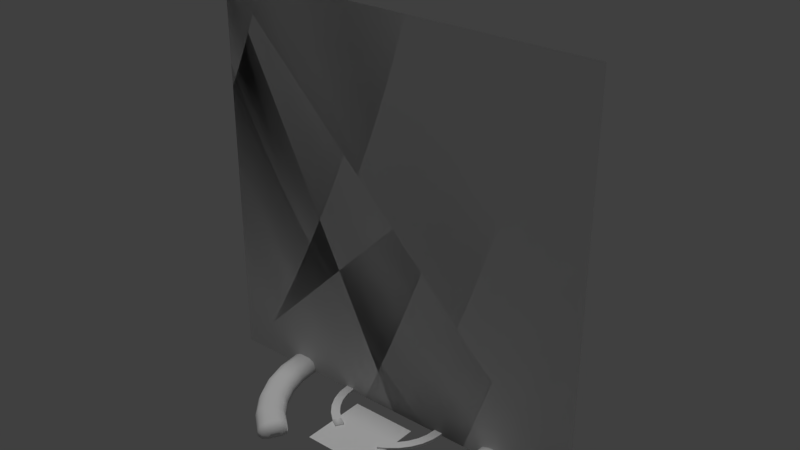 # Source: tt11.blend  (saved by Blender 2.79.0; exported with 4.5.12 LTS)
import bpy
from mathutils import Matrix  # noqa: F401  (used for matrix-valued properties, if any)

bpy.ops.wm.read_factory_settings(use_empty=True)
scene = bpy.context.scene
scene.name = 'Scene'

# ---- collections
col_collection_1 = bpy.data.collections.new('Collection 1'); scene.collection.children.link(col_collection_1)

# ---- materials (node trees are filled in below, after node groups)
mat_base_tattle_tale_png_001 = bpy.data.materials.new('base_tattle_tale.png.001')
mat_base_tattle_tale_png_001.alpha_threshold = 0.0
mat_base_tattle_tale_png_001.use_transparent_shadow = False
mat_base_tattle_tale_png_001.roughness = 0.5
mat_base = bpy.data.materials.new('base')
mat_base.alpha_threshold = 0.0
mat_base.use_transparent_shadow = False
mat_base.roughness = 0.5

# ---- material node trees

# ---- world
world_world = bpy.data.worlds.new('World'); scene.world = world_world
world_world.color = (0.05088, 0.05088, 0.05088)
world_world.use_sun_shadow = False
world_world.sun_shadow_jitter_overblur = 0.0
world_world.cycles.sampling_method = 'MANUAL'

# ---- lights
light_hemi = bpy.data.lights.new('Hemi', 'SUN')
light_hemi.transmission_factor = 0.0
light_hemi.angle = 0.1993
light_hemi.energy = 1.0
light_hemi.shadow_buffer_clip_start = 0.5
light_hemi.shadow_soft_size = 0.1
light_hemi.shadow_cascade_max_distance = 1000.0

# ---- meshes
me_cylinder_002 = bpy.data.meshes.new('Cylinder.002')
me_cylinder_002.from_pydata([(0.3208, 0.02019, -0.3208), (0.3772, 0.0, -0.2521), (0.3208, 0.0, -0.3208), (0.3772, 0.02019, -0.2521), (0.4192, 0.0, -0.1736), (0.4192, 0.02019, -0.1736), (0.445, 0.0, -0.08851), (0.445, 0.02019, -0.08851), (0.4537, 0.0, 0.0), (0.4537, 0.02019, 0.0), (0.445, 0.0, 0.08851), (0.445, 0.02019, 0.08851), (0.4192, 0.0, 0.1736), (0.4192, 0.02019, 0.1736), (0.3772, 0.0, 0.2521), (0.3772, 0.02019, 0.2521), (0.3208, 0.0, 0.3208), (0.3208, 0.02019, 0.3208), (0.2521, 0.0, 0.3772), (0.2521, 0.02019, 0.3772), (-0.2521, 0.02019, 0.3772), (-0.3208, 0.0, 0.3208), (-0.2521, 0.0, 0.3772), (-0.3208, 0.02019, 0.3208), (-0.3772, 0.0, 0.2521), (-0.3772, 0.02019, 0.2521), (-0.4192, 0.0, 0.1736), (-0.4192, 0.02019, 0.1736), (-0.445, 0.0, 0.08851), (-0.445, 0.02019, 0.08851), (-0.4537, 0.0, -1e-06), (-0.4537, 0.02019, -1e-06), (-0.445, 0.0, -0.08851), (-0.445, 0.02019, -0.08851), (-0.4192, 0.0, -0.1736), (-0.4192, 0.02019, -0.1736), (-0.3772, 0.0, -0.2521), (-0.3772, 0.02019, -0.2521), (-0.3208, 0.0, -0.3208), (-0.3208, 0.02019, -0.3208), (-0.3037, 0.0, -0.3348), (0.3806, 0.02019, 0.0757), (0.388, 0.0, 0.0), (0.3806, 0.0, 0.0757), (0.2744, 0.02019, 0.2744), (0.3226, 0.0, 0.2156), (0.2744, 0.0, 0.2744), (0.3226, 0.02019, 0.2156), (0.3585, 0.0, 0.1485), (-0.3806, 0.02019, -0.0757), (-0.388, 0.0, -1e-06), (-0.3806, 0.0, -0.0757), (0.3806, 0.02019, -0.0757), (0.3585, 0.0, -0.1485), (0.3806, 0.0, -0.0757), (0.3226, 0.02019, -0.2156), (0.2744, 0.0, -0.2744), (0.3226, 0.0, -0.2156), (-0.3226, 0.0, -0.2156), (-0.3585, 0.02019, -0.1485), (-0.3585, 0.0, -0.1485), (0.2744, 0.02019, -0.2744), (0.2156, 0.0, -0.3226), (-0.2156, 0.02019, 0.3226), (-0.2156, 0.0, 0.3226), (0.2156, 0.02019, -0.3226), (0.1927, 0.0, -0.3348), (0.2156, 0.02019, 0.3226), (0.2156, 0.0, 0.3226), (-0.2156, 0.02019, -0.3226), (-0.2744, 0.0, -0.2744), (-0.2156, 0.0, -0.3226), (-0.2744, 0.02019, 0.2744), (-0.2744, 0.0, 0.2744), (-0.3585, 0.02019, 0.1485), (-0.3226, 0.0, 0.2156), (-0.3585, 0.0, 0.1485), (0.3585, 0.02019, -0.1485), (-0.388, 0.02019, -1e-06), (-0.3806, 0.0, 0.0757), (0.3585, 0.02019, 0.1485), (-0.2744, 0.02019, -0.2744), (-0.3226, 0.02019, 0.2156), (0.3037, 0.01022, -0.3348), (-0.1927, 0.02019, -0.3348), (-0.1927, 0.0, -0.3348), (0.1927, 0.02019, -0.3348), (-0.3037, 0.02019, -0.3348), (0.3037, 0.0, -0.3348), (-0.3226, 0.02019, -0.2156), (0.388, 0.02019, 0.0), (-0.3806, 0.02019, 0.0757), (0.3037, 0.02019, -0.3348), (-0.3037, 0.02019, -0.2693), (-0.3037, 0.0, -0.3355), (-0.3037, 0.0, -0.2693), (-0.3037, 0.02019, -0.3355), (0.3037, 0.0, -0.3355), (0.3037, 0.02019, -0.3355), (0.3037, 0.0, -0.2693), (0.3037, 0.02019, -0.2693)], [], [(0, 1, 2), (3, 4, 1), (5, 6, 4), (7, 8, 6), (9, 10, 8), (11, 12, 10), (13, 14, 12), (15, 16, 14), (17, 18, 16), (20, 21, 22), (23, 24, 21), (25, 26, 24), (27, 28, 26), (29, 30, 28), (31, 32, 30), (33, 34, 32), (35, 36, 34), (37, 38, 36), (39, 40, 38), (41, 42, 43), (44, 45, 46), (47, 48, 45), (49, 50, 51), (52, 53, 54), (42, 52, 54), (55, 56, 57), (58, 59, 60), (61, 62, 56), (65, 66, 62), (67, 46, 68), (69, 70, 71), (59, 51, 60), (72, 64, 73), (74, 75, 76), (77, 57, 53), (78, 79, 50), (80, 43, 48), (79, 74, 76), (81, 58, 70), (82, 73, 75), (58, 36, 38), (6, 54, 53), (83, 0, 2), (55, 3, 0), (33, 49, 59), (84, 71, 85), (66, 86, 83), (85, 87, 84), (62, 66, 88), (88, 2, 56), (1, 4, 53), (6, 8, 42), (6, 42, 54), (2, 1, 57), (56, 62, 88), (57, 56, 2), (4, 6, 53), (53, 57, 1), (28, 30, 50), (28, 50, 79), (24, 26, 76), (22, 21, 73), (14, 16, 45), (10, 12, 48), (42, 8, 10), (43, 42, 10), (12, 14, 45), (26, 28, 79), (26, 79, 76), (48, 43, 10), (45, 48, 12), (24, 76, 75), (24, 75, 73), (45, 16, 46), (46, 16, 18), (21, 24, 73), (22, 73, 64), (68, 46, 18), (38, 40, 70), (40, 85, 71), (34, 36, 58), (30, 32, 51), (51, 50, 30), (60, 51, 32), (32, 34, 60), (40, 71, 70), (58, 60, 34), (38, 70, 58), (69, 84, 87), (87, 39, 81), (37, 35, 59), (33, 31, 78), (33, 78, 49), (39, 37, 89), (81, 69, 87), (89, 81, 39), (35, 33, 59), (59, 89, 37), (11, 9, 90), (11, 90, 41), (15, 13, 80), (19, 17, 44), (25, 23, 82), (29, 27, 74), (78, 31, 91), (91, 31, 29), (27, 25, 82), (13, 11, 41), (13, 41, 80), (74, 91, 29), (82, 74, 27), (15, 80, 47), (15, 47, 44), (82, 23, 72), (72, 23, 20), (17, 15, 44), (19, 44, 67), (63, 72, 20), (0, 92, 61), (92, 86, 65), (5, 3, 55), (9, 7, 52), (52, 90, 9), (77, 52, 7), (7, 5, 77), (92, 65, 61), (55, 77, 5), (0, 61, 55), (93, 94, 95), (96, 97, 94), (98, 99, 97), (100, 95, 99), (97, 95, 94), (96, 100, 98), (0, 3, 1), (3, 5, 4), (5, 7, 6), (7, 9, 8), (9, 11, 10), (11, 13, 12), (13, 15, 14), (15, 17, 16), (17, 19, 18), (20, 23, 21), (23, 25, 24), (25, 27, 26), (27, 29, 28), (29, 31, 30), (31, 33, 32), (33, 35, 34), (35, 37, 36), (37, 39, 38), (39, 87, 40), (41, 90, 42), (44, 47, 45), (47, 80, 48), (49, 78, 50), (52, 77, 53), (42, 90, 52), (55, 61, 56), (58, 89, 59), (61, 65, 62), (65, 86, 66), (67, 44, 46), (69, 81, 70), (59, 49, 51), (72, 63, 64), (74, 82, 75), (77, 55, 57), (78, 91, 79), (80, 41, 43), (79, 91, 74), (81, 89, 58), (82, 72, 73), (2, 88, 83), (83, 92, 0), (84, 69, 71), (92, 83, 86), (88, 66, 83), (85, 40, 87), (93, 96, 94), (96, 98, 97), (98, 100, 99), (100, 93, 95), (97, 99, 95), (96, 93, 100)])
me_cylinder_002.polygons.foreach_set('use_smooth', [True] * 186)
_k = set([(0, 2), (0, 3), (0, 92), (1, 2), (1, 3), (1, 4), (2, 88), (3, 5), (4, 5), (4, 6), (5, 7), (6, 7), (6, 8), (7, 9), (8, 9), (8, 10), (9, 11), (10, 11), (10, 12), (11, 13), (12, 13), (12, 14), (13, 15), (14, 15), (14, 16), (15, 17), (16, 17), (16, 18), (17, 19), (18, 19), (20, 22), (20, 23), (21, 22), (21, 23), (21, 24), (23, 25), (24, 25), (24, 26), (25, 27), (26, 27), (26, 28), (27, 29), (28, 29), (28, 30), (29, 31), (30, 31), (30, 32), (31, 33), (32, 33), (32, 34), (33, 35), (34, 35), (34, 36), (35, 37), (36, 37), (36, 38), (37, 39), (38, 39), (38, 40), (39, 87), (40, 85), (40, 87), (41, 43), (41, 80), (41, 90), (42, 43), (42, 54), (42, 90), (43, 48), (44, 46), (44, 47), (44, 67), (45, 46), (45, 47), (45, 48), (46, 68), (47, 80), (48, 80), (49, 51), (49, 59), (49, 78), (50, 51), (50, 78), (50, 79), (51, 60), (52, 54), (52, 77), (52, 90), (53, 54), (53, 57), (53, 77), (55, 57), (55, 61), (55, 77), (56, 57), (56, 61), (56, 62), (58, 60), (58, 70), (58, 89), (59, 60), (59, 89), (61, 65), (62, 65), (62, 66), (63, 64), (63, 72), (64, 73), (65, 86), (66, 86), (66, 88), (67, 68), (69, 71), (69, 81), (69, 84), (70, 71), (70, 81), (71, 85), (72, 73), (72, 82), (73, 75), (74, 76), (74, 82), (74, 91), (75, 76), (75, 82), (76, 79), (78, 91), (79, 91), (81, 89), (83, 88), (83, 92), (84, 85), (84, 87), (86, 92), (93, 95), (93, 96), (93, 100), (94, 95), (94, 96), (94, 97), (95, 99), (96, 98), (97, 98), (97, 99), (98, 100), (99, 100)])
me_cylinder_002.attributes.new('sharp_edge', 'BOOLEAN', 'EDGE').data.foreach_set('value', [ (min(e.vertices), max(e.vertices)) in _k for e in me_cylinder_002.edges])
_uv = me_cylinder_002.uv_layers.new(name='UVMap')
_uv.uv.foreach_set('vector', [0.9694, 0.07825, 0.9711, 0.06993, 0.9711, 0.07028, 0.9702, 0.07823, 0.9711, 0.06951, 0.9711, 0.06993, 0.971, 0.07848, 0.9711, 0.06901, 0.9711, 0.06951, 0.9716, 0.07902, 0.971, 0.06841, 0.9711, 0.06901, 0.9721, 0.07984, 0.971, 0.06768, 0.971, 0.06841, 0.9724, 0.08094, 0.971, 0.06662, 0.971, 0.06768, 0.9724, 0.08232, 0.9709, 0.06528, 0.971, 0.06662, 0.9721, 0.08398, 0.9707, 0.06373, 0.9709, 0.06528, 0.9713, 0.0859, 0.9702, 0.06214, 0.9707, 0.06373, 0.9595, 0.08203, 0.9557, 0.06942, 0.9569, 0.06738, 0.9592, 0.08224, 0.955, 0.07136, 0.9557, 0.06942, 0.9591, 0.08271, 0.9547, 0.07317, 0.955, 0.07136, 0.9591, 0.0834, 0.9547, 0.07481, 0.9547, 0.07317, 0.9592, 0.08427, 0.955, 0.07624, 0.9547, 0.07481, 0.9592, 0.0853, 0.9555, 0.07743, 0.955, 0.07624, 0.9592, 0.0865, 0.9562, 0.07835, 0.9555, 0.07743, 0.9592, 0.08784, 0.9571, 0.07897, 0.9562, 0.07835, 0.9592, 0.0893, 0.958, 0.07925, 0.9571, 0.07897, 0.9591, 0.09083, 0.96, 0.07924, 0.958, 0.07925, 0.965, 0.0877, 0.9714, 0.0685, 0.9716, 0.06779, 0.9682, 0.09488, 0.9721, 0.06517, 0.9723, 0.06324, 0.9667, 0.09227, 0.9719, 0.06664, 0.9721, 0.06517, 0.9603, 0.08647, 0.9646, 0.07146, 0.9647, 0.0733, 0.9647, 0.08399, 0.9711, 0.06955, 0.9712, 0.06909, 0.9714, 0.0685, 0.9647, 0.08399, 0.9712, 0.06909, 0.9654, 0.0812, 0.971, 0.07017, 0.971, 0.0699, 0.964, 0.07638, 0.9604, 0.08785, 0.9645, 0.07495, 0.9661, 0.08014, 0.971, 0.07037, 0.971, 0.07017, 0.9668, 0.07932, 0.9714, 0.07052, 0.971, 0.07037, 0.9701, 0.0977, 0.9723, 0.06324, 0.9723, 0.06054, 0.9603, 0.09357, 0.9633, 0.07753, 0.9624, 0.07839, 0.9604, 0.08785, 0.9647, 0.0733, 0.9645, 0.07495, 0.9593, 0.08229, 0.9585, 0.06054, 0.9606, 0.06284, 0.9598, 0.08335, 0.9622, 0.06511, 0.9634, 0.06733, 0.965, 0.08248, 0.971, 0.0699, 0.9711, 0.06955, 0.9601, 0.08525, 0.9642, 0.06946, 0.9646, 0.07146, 0.9657, 0.08987, 0.9716, 0.06779, 0.9719, 0.06664, 0.9642, 0.06946, 0.9598, 0.08335, 0.9634, 0.06733, 0.9605, 0.09126, 0.964, 0.07638, 0.9633, 0.07753, 0.9595, 0.08269, 0.9606, 0.06284, 0.9622, 0.06511, 0.8929, 0.0113, 0.9229, 0.0113, 0.9229, 0.04137, 0.8929, 0.0113, 0.9229, 0.0113, 0.9229, 0.04137, 0.9696, 0.07446, 0.9694, 0.07825, 0.9711, 0.07028, 0.8929, 0.0113, 0.9229, 0.0113, 0.9229, 0.04137, 0.8929, 0.0113, 0.9229, 0.0113, 0.9229, 0.04137, 0.9595, 0.09289, 0.9624, 0.07839, 0.9604, 0.07893, 0.9714, 0.07052, 0.9682, 0.07885, 0.9696, 0.07446, 0.9604, 0.07893, 0.9598, 0.09169, 0.9595, 0.09289, 0.8929, 0.0113, 0.9229, 0.0113, 0.9229, 0.04137, 0.8929, 0.0113, 0.9229, 0.0113, 0.9229, 0.04137, 0.8929, 0.0113, 0.9229, 0.0113, 0.9229, 0.04137, 0.8929, 0.0113, 0.9229, 0.0113, 0.9229, 0.04137, 0.8929, 0.0113, 0.9229, 0.0113, 0.9229, 0.04137, 0.8929, 0.0113, 0.9229, 0.0113, 0.9229, 0.04137, 0.8929, 0.0113, 0.9229, 0.0113, 0.9229, 0.04137, 0.8929, 0.0113, 0.9229, 0.0113, 0.9229, 0.04137, 0.8929, 0.0113, 0.9229, 0.0113, 0.9229, 0.04137, 0.8929, 0.0113, 0.9229, 0.0113, 0.9229, 0.04137, 0.8929, 0.0113, 0.9229, 0.0113, 0.9229, 0.04137, 0.8929, 0.0113, 0.9229, 0.0113, 0.9229, 0.04137, 0.8929, 0.0113, 0.9229, 0.0113, 0.9229, 0.04137, 0.8929, 0.0113, 0.9229, 0.0113, 0.9229, 0.04137, 0.8929, 0.0113, 0.9229, 0.0113, 0.9229, 0.04137, 0.8929, 0.0113, 0.9229, 0.0113, 0.9229, 0.04137, 0.8929, 0.0113, 0.9229, 0.0113, 0.9229, 0.04137, 0.8929, 0.0113, 0.9229, 0.0113, 0.9229, 0.04137, 0.8929, 0.0113, 0.9229, 0.0113, 0.9229, 0.04137, 0.8929, 0.0113, 0.9229, 0.0113, 0.9229, 0.04137, 0.8929, 0.0113, 0.9229, 0.0113, 0.9229, 0.04137, 0.8929, 0.0113, 0.9229, 0.0113, 0.9229, 0.04137, 0.8929, 0.0113, 0.9229, 0.0113, 0.9229, 0.04137, 0.8929, 0.0113, 0.9229, 0.0113, 0.9229, 0.04137, 0.8929, 0.0113, 0.9229, 0.0113, 0.9229, 0.04137, 0.8929, 0.0113, 0.9229, 0.0113, 0.9229, 0.04137, 0.8929, 0.0113, 0.9229, 0.0113, 0.9229, 0.04137, 0.8929, 0.0113, 0.9229, 0.0113, 0.9229, 0.04137, 0.8929, 0.0113, 0.9229, 0.0113, 0.9229, 0.04137, 0.8929, 0.0113, 0.9229, 0.0113, 0.9229, 0.04137, 0.8929, 0.0113, 0.9229, 0.0113, 0.9229, 0.04137, 0.8929, 0.0113, 0.9229, 0.0113, 0.9229, 0.04137, 0.8929, 0.0113, 0.9229, 0.0113, 0.9229, 0.04137, 0.8929, 0.0113, 0.9229, 0.0113, 0.9229, 0.04137, 0.8929, 0.0113, 0.9229, 0.0113, 0.9229, 0.04137, 0.8929, 0.0113, 0.9229, 0.0113, 0.9229, 0.04137, 0.8929, 0.0113, 0.9229, 0.0113, 0.9229, 0.04137, 0.8929, 0.0113, 0.9229, 0.0113, 0.9229, 0.04137, 0.8929, 0.0113, 0.9229, 0.0113, 0.9229, 0.04137, 0.8929, 0.0113, 0.9229, 0.0113, 0.9229, 0.04137, 0.8929, 0.0113, 0.9229, 0.0113, 0.9229, 0.04137, 0.8929, 0.0113, 0.9229, 0.0113, 0.9229, 0.04137, 0.8929, 0.0113, 0.9229, 0.0113, 0.9229, 0.04137, 0.8929, 0.0113, 0.9229, 0.0113, 0.9229, 0.04137, 0.8929, 0.0113, 0.9229, 0.0113, 0.9229, 0.04137, 0.8929, 0.0113, 0.9229, 0.0113, 0.9229, 0.04137, 0.8929, 0.0113, 0.9229, 0.0113, 0.9229, 0.04137, 0.8929, 0.0113, 0.9229, 0.0113, 0.9229, 0.04137, 0.8929, 0.0113, 0.9229, 0.0113, 0.9229, 0.04137, 0.8929, 0.0113, 0.9229, 0.0113, 0.9229, 0.04137, 0.8929, 0.0113, 0.9229, 0.0113, 0.9229, 0.04137, 0.8929, 0.0113, 0.9229, 0.0113, 0.9229, 0.04137, 0.8929, 0.0113, 0.9229, 0.0113, 0.9229, 0.04137, 0.8929, 0.0113, 0.9229, 0.0113, 0.9229, 0.04137, 0.8929, 0.0113, 0.9229, 0.0113, 0.9229, 0.04137, 0.8929, 0.0113, 0.9229, 0.0113, 0.9229, 0.04137, 0.8929, 0.0113, 0.9229, 0.0113, 0.9229, 0.04137, 0.8929, 0.0113, 0.9229, 0.0113, 0.9229, 0.04137, 0.8929, 0.0113, 0.9229, 0.0113, 0.9229, 0.04137, 0.8929, 0.0113, 0.9229, 0.0113, 0.9229, 0.04137, 0.8929, 0.0113, 0.9229, 0.0113, 0.9229, 0.04137, 0.8929, 0.0113, 0.9229, 0.0113, 0.9229, 0.04137, 0.8929, 0.0113, 0.9229, 0.0113, 0.9229, 0.04137, 0.8929, 0.0113, 0.9229, 0.0113, 0.9229, 0.04137, 0.8929, 0.0113, 0.9229, 0.0113, 0.9229, 0.04137, 0.8929, 0.0113, 0.9229, 0.0113, 0.9229, 0.04137, 0.8929, 0.0113, 0.9229, 0.0113, 0.9229, 0.04137, 0.8929, 0.0113, 0.9229, 0.0113, 0.9229, 0.04137, 0.8929, 0.0113, 0.9229, 0.0113, 0.9229, 0.04137, 0.8929, 0.0113, 0.9229, 0.0113, 0.9229, 0.04137, 0.8929, 0.0113, 0.9229, 0.0113, 0.9229, 0.04137, 0.8929, 0.0113, 0.9229, 0.0113, 0.9229, 0.04137, 0.8929, 0.0113, 0.9229, 0.0113, 0.9229, 0.04137, 0.8929, 0.0113, 0.9229, 0.0113, 0.9229, 0.04137, 0.8929, 0.0113, 0.9229, 0.0113, 0.9229, 0.04137, 0.8929, 0.0113, 0.9229, 0.0113, 0.9229, 0.04137, 0.8929, 0.0113, 0.9229, 0.0113, 0.9229, 0.04137, 0.8929, 0.0113, 0.9229, 0.0113, 0.9229, 0.04137, 0.8929, 0.0113, 0.9229, 0.0113, 0.9229, 0.04137, 0.8929, 0.0113, 0.9229, 0.0113, 0.9229, 0.04137, 0.9727, 0.06584, 0.9774, 0.07758, 0.9756, 0.07784, 0.9724, 0.06601, 0.9774, 0.06054, 0.9774, 0.07758, 0.9803, 0.07254, 0.9756, 0.0608, 0.9774, 0.06054, 0.9798, 0.09005, 0.9547, 0.05994, 0.9798, 0.05994, 0.9229, 0.0113, 0.8929, 0.04137, 0.8929, 0.0113, 0.9229, 0.0113, 0.8929, 0.04137, 0.8929, 0.0113, 0.9694, 0.07825, 0.9702, 0.07823, 0.9711, 0.06993, 0.9702, 0.07823, 0.971, 0.07848, 0.9711, 0.06951, 0.971, 0.07848, 0.9716, 0.07902, 0.9711, 0.06901, 0.9716, 0.07902, 0.9721, 0.07984, 0.971, 0.06841, 0.9721, 0.07984, 0.9724, 0.08094, 0.971, 0.06768, 0.9724, 0.08094, 0.9724, 0.08232, 0.971, 0.06662, 0.9724, 0.08232, 0.9721, 0.08398, 0.9709, 0.06528, 0.9721, 0.08398, 0.9713, 0.0859, 0.9707, 0.06373, 0.9713, 0.0859, 0.9701, 0.0881, 0.9702, 0.06214, 0.9595, 0.08203, 0.9592, 0.08224, 0.9557, 0.06942, 0.9592, 0.08224, 0.9591, 0.08271, 0.955, 0.07136, 0.9591, 0.08271, 0.9591, 0.0834, 0.9547, 0.07317, 0.9591, 0.0834, 0.9592, 0.08427, 0.9547, 0.07481, 0.9592, 0.08427, 0.9592, 0.0853, 0.955, 0.07624, 0.9592, 0.0853, 0.9592, 0.0865, 0.9555, 0.07743, 0.9592, 0.0865, 0.9592, 0.08784, 0.9562, 0.07835, 0.9592, 0.08784, 0.9592, 0.0893, 0.9571, 0.07897, 0.9592, 0.0893, 0.9591, 0.09083, 0.958, 0.07925, 0.9591, 0.09083, 0.9598, 0.09169, 0.96, 0.07924, 0.965, 0.0877, 0.9647, 0.08573, 0.9714, 0.0685, 0.9682, 0.09488, 0.9667, 0.09227, 0.9721, 0.06517, 0.9667, 0.09227, 0.9657, 0.08987, 0.9719, 0.06664, 0.9603, 0.08647, 0.9601, 0.08525, 0.9646, 0.07146, 0.9647, 0.08399, 0.965, 0.08248, 0.9711, 0.06955, 0.9714, 0.0685, 0.9647, 0.08573, 0.9647, 0.08399, 0.9654, 0.0812, 0.9661, 0.08014, 0.971, 0.07017, 0.964, 0.07638, 0.9605, 0.08943, 0.9604, 0.08785, 0.9661, 0.08014, 0.9668, 0.07932, 0.971, 0.07037, 0.9668, 0.07932, 0.9682, 0.07885, 0.9714, 0.07052, 0.9701, 0.0977, 0.9682, 0.09488, 0.9723, 0.06324, 0.9603, 0.09357, 0.9605, 0.09126, 0.9633, 0.07753, 0.9604, 0.08785, 0.9603, 0.08647, 0.9647, 0.0733, 0.9593, 0.08229, 0.9588, 0.08213, 0.9585, 0.06054, 0.9598, 0.08335, 0.9595, 0.08269, 0.9622, 0.06511, 0.965, 0.08248, 0.9654, 0.0812, 0.971, 0.0699, 0.9601, 0.08525, 0.96, 0.08421, 0.9642, 0.06946, 0.9657, 0.08987, 0.965, 0.0877, 0.9716, 0.06779, 0.9642, 0.06946, 0.96, 0.08421, 0.9598, 0.08335, 0.9605, 0.09126, 0.9605, 0.08943, 0.964, 0.07638, 0.9595, 0.08269, 0.9593, 0.08229, 0.9606, 0.06284, 0.9711, 0.07028, 0.9708, 0.07034, 0.9696, 0.07446, 0.9696, 0.07446, 0.9683, 0.0783, 0.9694, 0.07825, 0.9595, 0.09289, 0.9603, 0.09357, 0.9624, 0.07839, 0.9683, 0.0783, 0.9696, 0.07446, 0.9682, 0.07885, 0.9708, 0.07034, 0.9714, 0.07052, 0.9696, 0.07446, 0.9604, 0.07893, 0.96, 0.07924, 0.9598, 0.09169, 0.9727, 0.06584, 0.9724, 0.06601, 0.9774, 0.07758, 0.9724, 0.06601, 0.9803, 0.07254, 0.9774, 0.06054, 0.9803, 0.07254, 0.9806, 0.07237, 0.9756, 0.0608, 0.9798, 0.09005, 0.9547, 0.09005, 0.9547, 0.05994, 0.9229, 0.0113, 0.9229, 0.04137, 0.8929, 0.04137, 0.9229, 0.0113, 0.9229, 0.04137, 0.8929, 0.04137])
me_cylinder_002.materials.append(mat_base_tattle_tale_png_001)
me_cylinder_002.use_remesh_preserve_volume = False
me_cylinder_002.use_remesh_preserve_attributes = False
me_cylinder_002.use_mirror_vertex_groups = False
me_cylinder_002.update()
me_cylinder_002.normals_split_custom_set([tuple(v) for v in zip(*[iter([0.773, 0.0, -0.6344, 0.773, 0.0, -0.6344, 0.773, 0.0, -0.6344, 0.8819, 0.0, -0.4714, 0.8819, 0.0, -0.4714, 0.8819, 0.0, -0.4714, 0.9569, 0.0, -0.2903, 0.9569, 0.0, -0.2903, 0.9569, 0.0, -0.2903, 0.9952, 0.0, -0.09802, 0.9952, 0.0, -0.09802, 0.9952, 0.0, -0.09802, 0.9952, 0.0, 0.09802, 0.9952, 0.0, 0.09802, 0.9952, 0.0, 0.09802, 0.9569, 0.0, 0.2903, 0.9569, 0.0, 0.2903, 0.9569, 0.0, 0.2903, 0.8819, 0.0, 0.4714, 0.8819, 0.0, 0.4714, 0.8819, 0.0, 0.4714, 0.773, 0.0, 0.6344, 0.773, 0.0, 0.6344, 0.773, 0.0, 0.6344, 0.6344, 0.0, 0.773, 0.6344, 0.0, 0.773, 0.6344, 0.0, 0.773, -0.6344, 0.0, 0.773, -0.6344, 0.0, 0.773, -0.6344, 0.0, 0.773, -0.773, 0.0, 0.6344, -0.773, 0.0, 0.6344, -0.773, 0.0, 0.6344, -0.8819, 0.0, 0.4714, -0.8819, 0.0, 0.4714, -0.8819, 0.0, 0.4714, -0.9569, 0.0, 0.2903, -0.9569, 0.0, 0.2903, -0.9569, 0.0, 0.2903, -0.9952, 0.0, 0.09802, -0.9952, 0.0, 0.09802, -0.9952, 0.0, 0.09802, -0.9952, 0.0, -0.09802, -0.9952, 0.0, -0.09802, -0.9952, 0.0, -0.09802, -0.9569, 0.0, -0.2903, -0.9569, 0.0, -0.2903, -0.9569, 0.0, -0.2903, -0.8819, 0.0, -0.4714, -0.8819, 0.0, -0.4714, -0.8819, 0.0, -0.4714, -0.773, 0.0, -0.6344, -0.773, 0.0, -0.6344, -0.773, 0.0, -0.6344, -0.6344, 0.0, -0.773, -0.6344, 0.0, -0.773, -0.6344, 0.0, -0.773, -0.9952, 0.0, -0.09802, -0.9952, 0.0, -0.09802, -0.9952, 0.0, -0.09802, -0.773, 6.073e-06, -0.6344, -0.773, 1.202e-06, -0.6344, -0.773, 7.275e-06, -0.6344, -0.8819, 0.0, -0.4714, -0.8819, 0.0, -0.4714, -0.8819, 0.0, -0.4714, 0.9952, 0.0, 0.09802, 0.9952, 0.0, 0.09802, 0.9952, 0.0, 0.09802, -0.9569, 0.0, 0.2903, -0.9569, 0.0, 0.2903, -0.9569, 0.0, 0.2903, -0.9952, 0.0, 0.09802, -0.9952, 0.0, 0.09802, -0.9952, 0.0, 0.09802, -0.773, 1.305e-06, 0.6344, -0.773, 6.596e-06, 0.6344, -0.773, 0.0, 0.6344, 0.8819, -6.81e-06, 0.4714, 0.8819, -3.442e-05, 0.4714, 0.8819, -4.123e-05, 0.4714, -0.6344, -6.074e-06, 0.773, -0.6344, -1.202e-06, 0.773, -0.6344, -7.275e-06, 0.773, -0.4714, 0.0, 0.8819, -0.4714, 0.0, 0.8819, -0.4714, 0.0, 0.8819, -0.6344, -1.105e-06, -0.773, -0.6344, -5.584e-06, -0.773, -0.6344, 0.0, -0.773, 0.6344, 0.0, 0.773, 0.6344, 0.0, 0.773, 0.6344, 0.0, 0.773, 0.9569, -3.847e-05, 0.2903, 0.9569, -7.611e-06, 0.2903, 0.9569, -4.608e-05, 0.2903, 0.6344, -5.007e-06, -0.773, 0.6344, -2.531e-05, -0.773, 0.6344, 0.0, -0.773, 0.8819, 0.0, -0.4714, 0.8819, 0.0, -0.4714, 0.8819, 0.0, -0.4714, -0.8819, 0.0, 0.4714, -0.8819, 0.0, 0.4714, -0.8819, 0.0, 0.4714, 0.9952, 0.0, -0.09802, 0.9952, 0.0, -0.09802, 0.9952, 0.0, -0.09802, -0.9569, 0.0, -0.2903, -0.9569, 0.0, -0.2903, -0.9569, 0.0, -0.2903, 0.9569, 0.0, -0.2903, 0.9569, 0.0, -0.2903, 0.9569, 0.0, -0.2903, 0.773, 0.0, 0.6344, 0.773, 0.0, 0.6344, 0.773, 0.0, 0.6344, 0.773, 0.0, -0.6344, 0.773, 0.0, -0.6344, 0.773, 0.0, -0.6344, 0.0, -1.0, 0.0, 0.0, -1.0, 0.0, 0.0, -1.0, 0.0, 0.0, -1.0, 0.0, 0.0, -1.0, 0.0, 0.0, -1.0, 0.0, 0.6344, 0.0, -0.773, 0.6344, 0.0, -0.773, 0.6344, 0.0, -0.773, 0.0, 1.0, 4.7e-09, 0.0, 1.0, 0.0, 0.0, 1.0, 6.382e-09, 0.0, 1.0, -4.786e-09, 0.0, 1.0, -8.781e-09, 0.0, 1.0, 7.287e-09, 0.4714, 0.0, 0.8819, 0.4714, 0.0, 0.8819, 0.4714, 0.0, 0.8819, -1.956e-07, 0.0, -1.0, -1.959e-07, 0.0, -1.0, -1.2e-08, 0.0, -1.0, 0.0, 0.0, -1.0, 0.0, 0.0, -1.0, 0.0, 0.0, -1.0, 0.0, -1.0, 0.0, 0.0, -1.0, 0.0, 0.0, -1.0, 0.0, 0.0, -1.0, 0.0, 0.0, -1.0, 0.0, 0.0, -1.0, 0.0, 0.0, -1.0, 0.0, 0.0, -1.0, 0.0, 0.0, -1.0, 0.0, 0.0, -1.0, 0.0, 0.0, -1.0, 0.0, 0.0, -1.0, 0.0, 0.0, -1.0, 0.0, 0.0, -1.0, 0.0, 0.0, -1.0, 0.0, 0.0, -1.0, 0.0, 0.0, -1.0, 0.0, 0.0, -1.0, 0.0, 0.0, -1.0, 0.0, 0.0, -1.0, 0.0, 0.0, -1.0, 0.0, 0.0, -1.0, 0.0, 0.0, -1.0, 0.0, 0.0, -1.0, 0.0, 0.0, -1.0, 0.0, 0.0, -1.0, 0.0, 0.0, -1.0, 0.0, 0.0, -1.0, 0.0, 0.0, -1.0, 0.0, 0.0, -1.0, 0.0, 0.0, -1.0, 0.0, 0.0, -1.0, 0.0, 0.0, -1.0, 0.0, 0.0, -1.0, 0.0, 0.0, -1.0, 0.0, 0.0, -1.0, 0.0, 0.0, -1.0, 0.0, 0.0, -1.0, 0.0, 0.0, -1.0, 0.0, 0.0, -1.0, 0.0, 0.0, -1.0, 0.0, 0.0, -1.0, 0.0, 0.0, -1.0, 0.0, 0.0, -1.0, 0.0, 0.0, -1.0, 0.0, 0.0, -1.0, 0.0, 0.0, -1.0, 0.0, 0.0, -1.0, 0.0, 0.0, -1.0, 0.0, 0.0, -1.0, 0.0, 0.0, -1.0, 0.0, 0.0, -1.0, 0.0, 0.0, -1.0, 0.0, 0.0, -1.0, 0.0, 0.0, -1.0, 0.0, 0.0, -1.0, 0.0, 0.0, -1.0, 0.0, 0.0, -1.0, 0.0, 0.0, -1.0, 0.0, 0.0, -1.0, 0.0, 0.0, -1.0, 0.0, 0.0, -1.0, 0.0, 0.0, -1.0, 0.0, 0.0, -1.0, 0.0, 0.0, -1.0, 0.0, 0.0, -1.0, 0.0, 0.0, -1.0, 0.0, 0.0, -1.0, 0.0, 0.0, -1.0, 0.0, 0.0, -1.0, 0.0, 0.0, -1.0, 0.0, 0.0, -1.0, 0.0, 0.0, -1.0, 0.0, 0.0, -1.0, 0.0, 0.0, -1.0, 0.0, 0.0, -1.0, 0.0, 0.0, -1.0, 0.0, 0.0, -1.0, 0.0, 0.0, -1.0, 0.0, 0.0, -1.0, 0.0, 0.0, -1.0, 0.0, 0.0, -1.0, 0.0, 0.0, -1.0, 0.0, 0.0, -1.0, 0.0, 0.0, -1.0, 0.0, 0.0, -1.0, 0.0, 0.0, -1.0, 0.0, 0.0, -1.0, 0.0, 0.0, -1.0, 0.0, 0.0, -1.0, 0.0, 0.0, -1.0, 0.0, 0.0, -1.0, 0.0, 0.0, -1.0, 0.0, 0.0, -1.0, 0.0, 0.0, -1.0, 0.0, 0.0, -1.0, 0.0, 0.0, -1.0, 0.0, 0.0, -1.0, 0.0, 0.0, -1.0, 0.0, 0.0, -1.0, 0.0, 0.0, -1.0, 0.0, 0.0, -1.0, 0.0, 0.0, -1.0, 0.0, 0.0, -1.0, 0.0, 0.0, -1.0, 0.0, 0.0, -1.0, 0.0, 0.0, -1.0, 0.0, 0.0, -1.0, 0.0, 0.0, -1.0, 0.0, 0.0, -1.0, 0.0, 0.0, -1.0, 0.0, 0.0, -1.0, 0.0, 0.0, -1.0, 0.0, 0.0, -1.0, 0.0, 0.0, -1.0, 0.0, 0.0, -1.0, 0.0, 0.0, -1.0, 0.0, 0.0, -1.0, 0.0, 0.0, -1.0, 0.0, 0.0, -1.0, 0.0, 0.0, 1.0, 0.0, 0.0, 1.0, 0.0, 0.0, 1.0, 0.0, 0.0, 1.0, 0.0, 0.0, 1.0, 0.0, 0.0, 1.0, 0.0, 0.0, 1.0, 9.111e-09, 0.0, 1.0, 2.003e-08, 0.0, 1.0, 7.287e-09, 0.0, 1.0, -4.786e-09, 0.0, 1.0, -3.417e-09, 0.0, 1.0, 1.175e-09, 0.0, 1.0, -4.786e-09, 0.0, 1.0, 1.175e-09, 0.0, 1.0, -8.781e-09, 0.0, 1.0, 0.0, 0.0, 1.0, 9.111e-09, 0.0, 1.0, 0.0, 0.0, 1.0, 0.0, 0.0, 1.0, 0.0, 0.0, 1.0, 0.0, 0.0, 1.0, 0.0, 0.0, 1.0, 0.0, 0.0, 1.0, 0.0, 0.0, 1.0, 2.003e-08, 0.0, 1.0, -4.786e-09, 0.0, 1.0, 7.287e-09, 0.0, 1.0, 7.287e-09, 0.0, 1.0, 0.0, 0.0, 1.0, 9.111e-09, 0.0, 1.0, -1.595e-09, 0.0, 1.0, 0.0, 0.0, 1.0, -1.175e-09, 0.0, 1.0, -1.595e-09, 0.0, 1.0, -1.175e-09, 0.0, 1.0, -5.277e-09, 0.0, 1.0, -5.459e-09, 0.0, 1.0, -3.191e-09, 0.0, 1.0, -5.854e-09, 0.0, 1.0, 9.111e-09, 0.0, 1.0, -3.004e-08, 0.0, 1.0, -8.581e-09, 0.0, 1.0, 1.252e-09, 0.0, 1.0, 5.695e-10, 0.0, 1.0, 7.492e-10, 0.0, 1.0, -7.51e-09, 0.0, 1.0, 0.0, 0.0, 1.0, 0.0, 0.0, 1.0, 1.175e-09, 0.0, 1.0, -3.417e-09, 0.0, 1.0, -4.495e-09, 0.0, 1.0, -4.495e-09, 0.0, 1.0, -3.417e-09, 0.0, 1.0, -7.51e-09, 0.0, 1.0, 0.0, 0.0, 1.0, 1.252e-09, 0.0, 1.0, 7.492e-10, 0.0, 1.0, -3.191e-09, 0.0, 1.0, -1.595e-09, 0.0, 1.0, -5.277e-09, 0.0, 1.0, -3.191e-09, 0.0, 1.0, -5.277e-09, 0.0, 1.0, -5.854e-09, 0.0, 1.0, 0.0, 0.0, 1.0, -4.495e-09, 0.0, 1.0, -7.51e-09, 0.0, 1.0, 7.492e-10, 0.0, 1.0, 0.0, 0.0, 1.0, 0.0, 0.0, 1.0, -5.459e-09, 0.0, 1.0, -5.854e-09, 0.0, 1.0, 2.342e-08, 0.0, 1.0, -5.459e-09, 0.0, 1.0, 2.342e-08, 0.0, 1.0, -8.581e-09, 0.0, 1.0, 7.492e-10, 0.0, 1.0, 5.695e-10, 0.0, 1.0, 0.0, 0.0, 1.0, 0.0, 0.0, 1.0, 5.695e-10, 0.0, 1.0, 0.0, 0.0, 1.0, -3.004e-08, 0.0, 1.0, -5.459e-09, 0.0, 1.0, -8.581e-09, 0.0, 1.0, 9.111e-09, 0.0, 1.0, -8.581e-09, 0.0, 1.0, 0.0, 0.0, 1.0, 0.0, 0.0, 1.0, 0.0, 0.0, 1.0, 0.0, 0.0, 1.0, 6.382e-09, 0.0, 1.0, -4.816e-09, 0.0, 1.0, 1.171e-08, 0.0, 1.0, -4.816e-09, 0.0, 1.0, -8.594e-08, 0.0, 1.0, -6.47e-08, 0.0, 1.0, 0.0, 0.0, 1.0, 0.0, 0.0, 1.0, 4.7e-09, 0.0, 1.0, 0.0, 0.0, 1.0, 0.0, 0.0, 1.0, 0.0, 0.0, 1.0, 0.0, 0.0, 1.0, -1.175e-09, 0.0, 1.0, 0.0, 0.0, 1.0, 0.0, 0.0, 1.0, 0.0, 0.0, 1.0, 0.0, 0.0, 1.0, 0.0, 0.0, 1.0, 0.0, 0.0, 1.0, 0.0, 0.0, 1.0, -4.816e-09, 0.0, 1.0, -6.47e-08, 0.0, 1.0, 1.171e-08, 0.0, 1.0, 4.7e-09, 0.0, 1.0, 0.0, 0.0, 1.0, 0.0, 0.0, 1.0, 6.382e-09, 0.0, 1.0, 1.171e-08, 0.0, 1.0, 4.7e-09, -1.0, 0.0, 0.0, -1.0, 0.0, 0.0, -1.0, 0.0, 0.0, 0.0, 0.0, -1.0, 0.0, 0.0, -1.0, 0.0, 0.0, -1.0, 1.0, 0.0, 0.0, 1.0, 0.0, 0.0, 1.0, 0.0, 0.0, 0.0, 0.0, 1.0, 0.0, 0.0, 1.0, 0.0, 0.0, 1.0, 0.0, -1.0, 0.0, 0.0, -1.0, 0.0, 0.0, -1.0, 0.0, 0.0, 1.0, 0.0, 0.0, 1.0, 0.0, 0.0, 1.0, 0.0, 0.773, 0.0, -0.6344, 0.773, 0.0, -0.6344, 0.773, 0.0, -0.6344, 0.8819, 0.0, -0.4714, 0.8819, 0.0, -0.4714, 0.8819, 0.0, -0.4714, 0.9569, 0.0, -0.2903, 0.9569, 0.0, -0.2903, 0.9569, 0.0, -0.2903, 0.9952, 0.0, -0.09802, 0.9952, 0.0, -0.09802, 0.9952, 0.0, -0.09802, 0.9952, 0.0, 0.09802, 0.9952, 0.0, 0.09802, 0.9952, 0.0, 0.09802, 0.9569, 0.0, 0.2903, 0.9569, 0.0, 0.2903, 0.9569, 0.0, 0.2903, 0.8819, 0.0, 0.4714, 0.8819, 0.0, 0.4714, 0.8819, 0.0, 0.4714, 0.773, 0.0, 0.6344, 0.773, 0.0, 0.6344, 0.773, 0.0, 0.6344, 0.6344, 0.0, 0.773, 0.6344, 0.0, 0.773, 0.6344, 0.0, 0.773, -0.6344, 0.0, 0.773, -0.6344, 0.0, 0.773, -0.6344, 0.0, 0.773, -0.773, 0.0, 0.6344, -0.773, 0.0, 0.6344, -0.773, 0.0, 0.6344, -0.8819, 0.0, 0.4714, -0.8819, 0.0, 0.4714, -0.8819, 0.0, 0.4714, -0.9569, 0.0, 0.2903, -0.9569, 0.0, 0.2903, -0.9569, 0.0, 0.2903, -0.9952, 0.0, 0.09802, -0.9952, 0.0, 0.09802, -0.9952, 0.0, 0.09802, -0.9952, 0.0, -0.09802, -0.9952, 0.0, -0.09802, -0.9952, 0.0, -0.09802, -0.9569, 0.0, -0.2903, -0.9569, 0.0, -0.2903, -0.9569, 0.0, -0.2903, -0.8819, 0.0, -0.4714, -0.8819, 0.0, -0.4714, -0.8819, 0.0, -0.4714, -0.773, 0.0, -0.6344, -0.773, 0.0, -0.6344, -0.773, 0.0, -0.6344, -0.6344, 0.0, -0.773, -0.6344, 0.0, -0.773, -0.6344, 0.0, -0.773, -0.9952, 0.0, -0.09802, -0.9952, 0.0, -0.09802, -0.9952, 0.0, -0.09802, -0.773, 6.073e-06, -0.6344, -0.773, 0.0, -0.6344, -0.773, 1.202e-06, -0.6344, -0.8819, 0.0, -0.4714, -0.8819, 0.0, -0.4714, -0.8819, 0.0, -0.4714, 0.9952, 0.0, 0.09802, 0.9952, 0.0, 0.09802, 0.9952, 0.0, 0.09802, -0.9569, 0.0, 0.2903, -0.9569, 0.0, 0.2903, -0.9569, 0.0, 0.2903, -0.9952, 0.0, 0.09802, -0.9952, 0.0, 0.09802, -0.9952, 0.0, 0.09802, -0.773, 1.305e-06, 0.6344, -0.773, 7.901e-06, 0.6344, -0.773, 6.596e-06, 0.6344, 0.8819, -6.81e-06, 0.4714, 0.8819, 0.0, 0.4714, 0.8819, -3.442e-05, 0.4714, -0.6344, -6.074e-06, 0.773, -0.6344, 0.0, 0.773, -0.6344, -1.202e-06, 0.773, -0.4714, 0.0, 0.8819, -0.4714, 0.0, 0.8819, -0.4714, 0.0, 0.8819, -0.6344, -1.105e-06, -0.773, -0.6344, -6.689e-06, -0.773, -0.6344, -5.584e-06, -0.773, 0.6344, 0.0, 0.773, 0.6344, 0.0, 0.773, 0.6344, 0.0, 0.773, 0.9569, -3.847e-05, 0.2903, 0.9569, 0.0, 0.2903, 0.9569, -7.611e-06, 0.2903, 0.6344, -5.007e-06, -0.773, 0.6344, -3.031e-05, -0.773, 0.6344, -2.531e-05, -0.773, 0.8819, 0.0, -0.4714, 0.8819, 0.0, -0.4714, 0.8819, 0.0, -0.4714, -0.8819, 0.0, 0.4714, -0.8819, 0.0, 0.4714, -0.8819, 0.0, 0.4714, 0.9952, 0.0, -0.09802, 0.9952, 0.0, -0.09802, 0.9952, 0.0, -0.09802, -0.9569, 0.0, -0.2903, -0.9569, 0.0, -0.2903, -0.9569, 0.0, -0.2903, 0.9569, 0.0, -0.2903, 0.9569, 0.0, -0.2903, 0.9569, 0.0, -0.2903, 0.773, 0.0, 0.6344, 0.773, 0.0, 0.6344, 0.773, 0.0, 0.6344, 0.773, 0.0, -0.6344, 0.773, 0.0, -0.6344, 0.773, 0.0, -0.6344, 0.6344, 0.0, -0.773, 0.6344, 0.0, -0.773, 0.6344, 0.0, -0.773, 0.6344, 0.0, -0.773, 0.6344, 0.0, -0.773, 0.6344, 0.0, -0.773, 0.4714, 0.0, 0.8819, 0.4714, 0.0, 0.8819, 0.4714, 0.0, 0.8819, 0.0, 0.0, -1.0, -1.2e-08, 0.0, -1.0, -1.959e-07, 0.0, -1.0, 0.0, 0.0, -1.0, -1.956e-07, 0.0, -1.0, -1.2e-08, 0.0, -1.0, 0.0, 0.0, -1.0, 0.0, 0.0, -1.0, 0.0, 0.0, -1.0, -1.0, 0.0, 0.0, -1.0, 0.0, 0.0, -1.0, 0.0, 0.0, 0.0, 0.0, -1.0, 0.0, 0.0, -1.0, 0.0, 0.0, -1.0, 1.0, 0.0, 0.0, 1.0, 0.0, 0.0, 1.0, 0.0, 0.0, 0.0, 0.0, 1.0, 0.0, 0.0, 1.0, 0.0, 0.0, 1.0, 0.0, -1.0, 0.0, 0.0, -1.0, 0.0, 0.0, -1.0, 0.0, 0.0, 1.0, 0.0, 0.0, 1.0, 0.0, 0.0, 1.0, 0.0])] * 3)])
me_cylinder_003 = bpy.data.meshes.new('Cylinder.003')
me_cylinder_003.from_pydata([(0.2521, 0.0, 0.3772), (0.2156, 0.02019, 0.3226), (0.2156, 1.332e-15, 0.3226), (0.2521, 0.02019, 0.3772), (-0.2156, 0.0, 0.3226), (-0.2156, 0.02019, 0.3226), (-0.2521, 0.02019, 0.3772), (-0.2521, 0.0, 0.3772), (0.1968, 6.774e-07, 0.4089), (0.1633, 0.0202, 0.3527), (0.1633, 6.774e-07, 0.3527), (0.1968, 0.0202, 0.4089), (-0.1633, 4.973e-06, 0.3526), (-0.1633, 0.0202, 0.3526), (-0.1968, 0.0202, 0.4089), (-0.1968, 4.973e-06, 0.4089)], [], [(1, 2, 10, 9), (12, 4, 5, 13), (6, 7, 15, 14), (0, 3, 11, 8), (7, 4, 12, 15), (12, 13, 14, 15), (5, 6, 14, 13), (11, 3, 1, 9), (8, 10, 2, 0), (9, 10, 8, 11)])
me_cylinder_003.polygons.foreach_set('use_smooth', [1, 1, 1, 0, 1, 1, 1, 0, 0, 1])
_k = set([(0, 3), (1, 2), (6, 7), (8, 11), (9, 10), (14, 15)])
me_cylinder_003.attributes.new('sharp_edge', 'BOOLEAN', 'EDGE').data.foreach_set('value', [ (min(e.vertices), max(e.vertices)) in _k for e in me_cylinder_003.edges])
_uv = me_cylinder_003.uv_layers.new(name='UVMap')
_uv.uv.foreach_set('vector', [0.9717, 0.01328, 0.9717, 0.01172, 0.9785, 0.01172, 0.9785, 0.01328, 0.958, 0.01719, 0.9658, 0.01719, 0.9658, 0.01953, 0.958, 0.01953, 0.9404, 0.01953, 0.9404, 0.01719, 0.9492, 0.01719, 0.9492, 0.01953, 0.9951, 0.01172, 0.9951, 0.01328, 0.9873, 0.01328, 0.9873, 0.01172, 0.9395, 0.04219, 0.9395, 0.03281, 0.9502, 0.03281, 0.9502, 0.04219, 0.958, 0.01719, 0.958, 0.01953, 0.9492, 0.01953, 0.9492, 0.01719, 0.9648, 0.03281, 0.9648, 0.04219, 0.9541, 0.04219, 0.9541, 0.03281, 0.9883, 0.03906, 0.9883, 0.04766, 0.9775, 0.04688, 0.9775, 0.03906, 0.9775, 0.0375, 0.9775, 0.02891, 0.9883, 0.02969, 0.9883, 0.03906, 0.9785, 0.01328, 0.9785, 0.01172, 0.9873, 0.01172, 0.9873, 0.01328])
me_cylinder_003.materials.append(mat_base_tattle_tale_png_001)
me_cylinder_003.use_remesh_preserve_volume = False
me_cylinder_003.use_remesh_preserve_attributes = False
me_cylinder_003.use_mirror_vertex_groups = False
me_cylinder_003.update()
me_cylinder_003.normals_split_custom_set([tuple(v) for v in zip(*[iter([-0.498, 0.0, -0.8672, -0.498, 0.0, -0.8672, -0.498, 0.0, -0.8672, -0.498, 0.0, -0.8672, 0.7904, -0.5765, -0.2072, 0.3447, -0.7219, -0.6001, 0.3446, 0.7218, -0.6002, 0.7903, 0.5766, -0.2072, -0.359, 0.691, 0.6274, -0.3589, -0.691, 0.6275, 0.2075, -0.5782, 0.789, 0.2075, 0.5783, 0.789, 0.4966, -1.194e-05, 0.868, 0.4966, -1.194e-05, 0.868, 0.4966, -1.194e-05, 0.868, 0.4966, -1.194e-05, 0.868, -0.3589, -0.691, 0.6275, 0.3447, -0.7219, -0.6001, 0.7904, -0.5765, -0.2072, 0.2075, -0.5782, 0.789, 0.7904, -0.5765, -0.2072, 0.7903, 0.5766, -0.2072, 0.2075, 0.5783, 0.789, 0.2075, -0.5782, 0.789, 0.3446, 0.7218, -0.6002, -0.359, 0.691, 0.6274, 0.2075, 0.5783, 0.789, 0.7903, 0.5766, -0.2072, 9.256e-06, 1.0, -5.822e-06, 9.256e-06, 1.0, -5.822e-06, 9.256e-06, 1.0, -5.822e-06, 9.256e-06, 1.0, -5.822e-06, -9.248e-06, -1.0, 5.836e-06, -9.248e-06, -1.0, 5.836e-06, -9.248e-06, -1.0, 5.836e-06, -9.248e-06, -1.0, 5.836e-06, -0.8594, 2.115e-05, 0.5114, -0.8594, 2.115e-05, 0.5114, -0.8594, 2.115e-05, 0.5114, -0.8594, 2.115e-05, 0.5114])] * 3)])
me_0base_icon_cylinder_005 = bpy.data.meshes.new('0BASE_ICON_Cylinder.005')
me_0base_icon_cylinder_005.from_pydata([(-0.2561, 0.004995, 0.1043), (-0.2561, 0.004995, 0.6165), (0.2561, 0.004995, 0.6165), (0.2561, 0.004995, 0.1043)], [], [(0, 1, 2, 3)])
me_0base_icon_cylinder_005.polygons.foreach_set('use_smooth', [True] * 1)
_k = set([(0, 1), (0, 3), (1, 2), (2, 3)])
me_0base_icon_cylinder_005.attributes.new('sharp_edge', 'BOOLEAN', 'EDGE').data.foreach_set('value', [ (min(e.vertices), max(e.vertices)) in _k for e in me_0base_icon_cylinder_005.edges])
_uv = me_0base_icon_cylinder_005.uv_layers.new(name='UVMap')
_uv.uv.foreach_set('vector', [0.001953, 0.1992, 0.001953, 0.1016, 0.124, 0.1016, 0.124, 0.1992])
me_0base_icon_cylinder_005.materials.append(mat_base_tattle_tale_png_001)
me_0base_icon_cylinder_005.use_remesh_preserve_volume = False
me_0base_icon_cylinder_005.use_remesh_preserve_attributes = False
me_0base_icon_cylinder_005.use_mirror_vertex_groups = False
me_0base_icon_cylinder_005.update()
me_0base_icon_cylinder_005.normals_split_custom_set([tuple(v) for v in zip(*[iter([0.0, 1.0, 0.0, 0.0, 1.0, 0.0, 0.0, 1.0, 0.0, 0.0, 1.0, 0.0])] * 3)])
me_0front_plane_000 = bpy.data.meshes.new('0FRONT_Plane.000')
me_0front_plane_000.from_pydata([(-1.5, 0.0, 0.0), (1.5, 0.0, 0.0), (1.5, 3.0, 0.0), (-1.5, 3.0, 0.0)], [], [(0, 1, 2, 3)])
me_0front_plane_000.polygons.foreach_set('use_smooth', [True] * 1)
_k = set([(0, 1), (0, 3), (1, 2), (2, 3)])
me_0front_plane_000.attributes.new('sharp_edge', 'BOOLEAN', 'EDGE').data.foreach_set('value', [ (min(e.vertices), max(e.vertices)) in _k for e in me_0front_plane_000.edges])
_uv = me_0front_plane_000.uv_layers.new(name='UVMap')
_uv.uv.foreach_set('vector', [0.001953, 0.2016, 0.998, 0.2016, 0.998, 0.9984, 0.001953, 0.9984])
me_0front_plane_000.materials.append(mat_base_tattle_tale_png_001)
me_0front_plane_000.use_remesh_preserve_volume = False
me_0front_plane_000.use_remesh_preserve_attributes = False
me_0front_plane_000.use_mirror_vertex_groups = False
me_0front_plane_000.update()
me_0front_plane_000.normals_split_custom_set([tuple(v) for v in zip(*[iter([0.0, 0.0, 1.0, 0.0, 0.0, 1.0, 0.0, 0.0, 1.0, 0.0, 0.0, 1.0])] * 3)])
me_1back_plane_000 = bpy.data.meshes.new('1BACK_Plane.000')
me_1back_plane_000.from_pydata([(1.5, 0.0, -1e-06), (-1.5, 0.0, 1e-06), (-1.5, 3.0, 0.0), (1.5, 3.0, -1e-06)], [], [(0, 1, 2, 3)])
me_1back_plane_000.polygons.foreach_set('use_smooth', [True] * 1)
_k = set([(0, 1), (0, 3), (1, 2), (2, 3)])
me_1back_plane_000.attributes.new('sharp_edge', 'BOOLEAN', 'EDGE').data.foreach_set('value', [ (min(e.vertices), max(e.vertices)) in _k for e in me_1back_plane_000.edges])
_uv = me_1back_plane_000.uv_layers.new(name='UVMap')
_uv.uv.foreach_set('vector', [0.998, 0.2016, 0.001953, 0.2016, 0.001953, 0.9984, 0.998, 0.9984])
me_1back_plane_000.materials.append(mat_base_tattle_tale_png_001)
me_1back_plane_000.use_remesh_preserve_volume = False
me_1back_plane_000.use_remesh_preserve_attributes = False
me_1back_plane_000.use_mirror_vertex_groups = False
me_1back_plane_000.update()
me_1back_plane_000.normals_split_custom_set([tuple(v) for v in zip(*[iter([-5e-07, -1.667e-07, -1.0, -5e-07, -1.667e-07, -1.0, -5e-07, -1.667e-07, -1.0, -5e-07, -1.667e-07, -1.0])] * 3)])
me_cylinder_006 = bpy.data.meshes.new('Cylinder.006')
me_cylinder_006.from_pydata([(-4.768e-07, 1.0, -4.843e-08), (0.1951, 0.9808, -4.843e-08), (0.3827, 0.9239, -4.843e-08), (0.5556, 0.8315, -4.843e-08), (0.7071, 0.7071, -4.843e-08), (0.8315, 0.5556, -4.843e-08), (0.9239, 0.3827, -4.843e-08), (0.9808, 0.1951, -4.843e-08), (1.0, 7.55e-08, -4.843e-08), (0.9808, -0.1951, -4.843e-08), (0.9239, -0.3827, -4.843e-08), (0.8315, -0.5556, -4.843e-08), (0.7071, -0.7071, -4.843e-08), (0.5556, -0.8315, -4.843e-08), (-0.5556, -0.8315, -4.843e-08), (-0.7071, -0.7071, -4.843e-08), (-0.8315, -0.5556, -4.843e-08), (-0.9239, -0.3827, -4.843e-08), (-0.9808, -0.1951, -4.843e-08), (-1.0, 9.656e-07, -4.843e-08), (-0.9808, 0.1951, -4.843e-08), (-0.9239, 0.3827, -4.843e-08), (-0.8315, 0.5556, -4.843e-08), (-0.7071, 0.7071, -4.843e-08), (-0.5556, 0.8315, -4.843e-08), (-0.3827, 0.9239, -4.843e-08), (-0.1951, 0.9808, -4.843e-08), (0.7824, 5.907e-08, -5.96e-08), (0.7674, 0.1526, -5.96e-08), (0.7674, -0.1526, -4.098e-08), (0.7228, -0.2994, -4.098e-08), (0.6505, -0.4347, -4.098e-08), (0.5532, -0.5532, -4.098e-08), (0.4347, -0.6505, -4.098e-08), (-0.4347, -0.6505, -5.96e-08), (-0.6505, -0.4347, -5.96e-08), (-0.7228, -0.2994, -5.215e-08), (-0.5532, -0.5532, -5.96e-08), (-0.7674, 0.1526, -4.098e-08), (-0.7824, 7.555e-07, -5.215e-08), (-0.7674, -0.1526, -5.215e-08), (0.7228, 0.2994, -5.96e-08), (0.6505, 0.4347, -2.235e-08), (-0.6505, 0.4347, -4.098e-08), (-0.7228, 0.2994, -4.098e-08), (0.5532, 0.5532, -2.235e-08), (-0.5532, 0.5532, -4.098e-08), (0.4347, 0.6505, -2.235e-08), (-0.4347, 0.6505, -4.098e-08), (0.2994, 0.7228, -2.235e-08), (0.1526, 0.7674, -2.235e-08), (-0.2994, 0.7228, -5.215e-08), (-0.1526, 0.7674, -3.725e-08), (-4.768e-07, 0.7824, -5.96e-08), (-5.299e-07, 0.9297, 0.1), (-4.768e-07, 1.0, 0.03), (-4.924e-07, 0.9794, 0.0795), (0.1814, 0.9118, 0.1), (0.1951, 0.9808, 0.03), (0.1911, 0.9606, 0.0795), (0.3558, 0.8589, 0.1), (0.3827, 0.9239, 0.03), (0.3748, 0.9048, 0.0795), (0.5165, 0.773, 0.1), (0.5556, 0.8315, 0.03), (0.5441, 0.8143, 0.0795), (0.6574, 0.6574, 0.1), (0.7071, 0.7071, 0.03), (0.6925, 0.6925, 0.0795), (0.773, 0.5165, 0.1), (0.8315, 0.5556, 0.03), (0.8143, 0.5441, 0.0795), (0.8589, 0.3558, 0.1), (0.9239, 0.3827, 0.03), (0.9048, 0.3748, 0.0795), (0.9118, 0.1814, 0.1), (0.9808, 0.1951, 0.03), (0.9606, 0.1911, 0.0795), (0.9297, 7.019e-08, 0.1), (1.0, 7.55e-08, 0.03), (0.9794, 7.398e-08, 0.0795), (0.9118, -0.1814, 0.1), (0.9808, -0.1951, 0.03), (0.9606, -0.1911, 0.0795), (0.8589, -0.3558, 0.1), (0.9239, -0.3827, 0.03), (0.9048, -0.3748, 0.0795), (0.773, -0.5165, 0.1), (0.8315, -0.5556, 0.03), (0.8143, -0.5441, 0.0795), (0.6574, -0.6574, 0.1), (0.7071, -0.7071, 0.03), (0.6925, -0.6925, 0.0795), (0.5165, -0.773, 0.1), (0.5556, -0.8315, 0.03), (0.5441, -0.8143, 0.0795), (-0.5165, -0.773, 0.1), (-0.5556, -0.8315, 0.03), (-0.5441, -0.8143, 0.0795), (-0.6574, -0.6574, 0.1), (-0.7071, -0.7071, 0.03), (-0.6925, -0.6925, 0.0795), (-0.773, -0.5165, 0.1), (-0.8315, -0.5556, 0.03), (-0.8143, -0.5441, 0.0795), (-0.8589, -0.3558, 0.1), (-0.9239, -0.3827, 0.03), (-0.9048, -0.3748, 0.0795), (-0.9118, -0.1814, 0.1), (-0.9808, -0.1951, 0.03), (-0.9606, -0.1911, 0.0795), (-0.9297, 8.977e-07, 0.1), (-1.0, 9.656e-07, 0.03), (-0.9794, 9.456e-07, 0.0795), (-0.9118, 0.1814, 0.1), (-0.9808, 0.1951, 0.03), (-0.9606, 0.1911, 0.0795), (-0.8589, 0.3558, 0.1), (-0.9239, 0.3827, 0.03), (-0.9048, 0.3748, 0.0795), (-0.773, 0.5165, 0.1), (-0.8315, 0.5556, 0.03), (-0.8143, 0.5441, 0.0795), (-0.6574, 0.6574, 0.1), (-0.7071, 0.7071, 0.03), (-0.6925, 0.6925, 0.0795), (-0.5165, 0.773, 0.1), (-0.5556, 0.8315, 0.03), (-0.5441, 0.8143, 0.0795), (-0.3558, 0.8589, 0.1), (-0.3827, 0.9239, 0.03), (-0.3748, 0.9048, 0.0795), (-0.1814, 0.9118, 0.1), (-0.1951, 0.9808, 0.03), (-0.1911, 0.9606, 0.0795), (0.7824, 5.907e-08, 0.03), (0.8527, 6.438e-08, 0.1), (0.803, 6.059e-08, 0.0795), (0.8363, 0.1664, 0.1), (0.7674, 0.1526, 0.03), (0.7876, 0.1567, 0.0795), (0.7674, -0.1526, 0.03), (0.8363, -0.1664, 0.1), (0.7876, -0.1567, 0.0795), (0.7228, -0.2994, 0.03), (0.7878, -0.3263, 0.1), (0.7419, -0.3073, 0.0795), (0.6505, -0.4347, 0.03), (0.709, -0.4738, 0.1), (0.6677, -0.4461, 0.0795), (0.5532, -0.5532, 0.03), (0.603, -0.603, 0.1), (0.5678, -0.5678, 0.0795), (0.4347, -0.6505, 0.03), (0.4738, -0.709, 0.1), (0.4461, -0.6677, 0.0795), (-0.4347, -0.6505, 0.03), (-0.4738, -0.709, 0.1), (-0.4461, -0.6677, 0.0795), (-0.709, -0.4738, 0.1), (-0.6505, -0.4347, 0.03), (-0.6677, -0.4461, 0.0795), (-0.7228, -0.2994, 0.03), (-0.7878, -0.3263, 0.1), (-0.7419, -0.3073, 0.0795), (-0.603, -0.603, 0.1), (-0.5532, -0.5532, 0.03), (-0.5678, -0.5678, 0.0795), (-0.7674, 0.1526, 0.03), (-0.8363, 0.1664, 0.1), (-0.7876, 0.1567, 0.0795), (-0.8527, 8.234e-07, 0.1), (-0.7824, 7.555e-07, 0.03), (-0.803, 7.754e-07, 0.0795), (-0.8363, -0.1664, 0.1), (-0.7674, -0.1526, 0.03), (-0.7876, -0.1567, 0.0795), (0.7878, 0.3263, 0.1), (0.7228, 0.2994, 0.03), (0.7419, 0.3073, 0.0795), (0.709, 0.4738, 0.1), (0.6505, 0.4347, 0.03), (0.6677, 0.4461, 0.0795), (-0.6505, 0.4347, 0.03), (-0.709, 0.4738, 0.1), (-0.6677, 0.4461, 0.0795), (-0.7878, 0.3263, 0.1), (-0.7228, 0.2994, 0.03), (-0.7419, 0.3073, 0.0795), (0.603, 0.603, 0.1), (0.5532, 0.5532, 0.03), (0.5678, 0.5678, 0.0795), (-0.5532, 0.5532, 0.03), (-0.603, 0.603, 0.1), (-0.5678, 0.5678, 0.0795), (0.4738, 0.709, 0.1), (0.4347, 0.6505, 0.03), (0.4461, 0.6677, 0.0795), (-0.4347, 0.6505, 0.03), (-0.4738, 0.709, 0.1), (-0.4461, 0.6677, 0.0795), (0.3263, 0.7878, 0.1), (0.2994, 0.7228, 0.03), (0.3073, 0.7419, 0.0795), (0.1664, 0.8363, 0.1), (0.1526, 0.7674, 0.03), (0.1567, 0.7876, 0.0795), (-0.2994, 0.7228, 0.03), (-0.3263, 0.7878, 0.1), (-0.3073, 0.7419, 0.0795), (-0.1526, 0.7674, 0.03), (-0.1664, 0.8363, 0.1), (-0.1567, 0.7876, 0.0795), (-4.214e-07, 0.8527, 0.1), (-4.768e-07, 0.7824, 0.03), (-4.606e-07, 0.803, 0.0795), (-0.4347, -0.6505, -5.96e-08), (-0.418, -0.7274, -5.588e-08), (-0.4105, -0.6834, -5.96e-08), (-0.418, -0.7274, 0.01806), (-0.4347, -0.6505, 0.03), (-0.4105, -0.6834, 0.0265), (-0.4449, -0.6683, 0.0795), (-0.4212, -0.733, 0.03357), (-0.4187, -0.6976, 0.06604), (-0.4696, -0.7112, 0.1), (-0.429, -0.7465, 0.04), (-0.4384, -0.7319, 0.08243), (-0.4553, -0.7922, 0.04), (-0.5079, -0.7776, 0.1), (-0.4732, -0.7922, 0.08243), (-0.4663, -0.8112, -4.843e-08), (-0.5428, -0.8383, -4.843e-08), (-0.5011, -0.8407, -4.47e-08), (-0.463, -0.8056, 0.03357), (-0.5326, -0.8205, 0.0795), (-0.4929, -0.8265, 0.06604), (-0.5428, -0.8383, 0.03), (-0.4663, -0.8112, 0.01806), (-0.5011, -0.8407, 0.0265), (0.418, -0.7274, -4.843e-08), (0.4347, -0.6505, -4.098e-08), (0.4105, -0.6834, -4.47e-08), (0.429, -0.7465, 0.04), (0.4696, -0.7112, 0.1), (0.4384, -0.7319, 0.08243), (0.4212, -0.733, 0.03357), (0.4449, -0.6683, 0.0795), (0.4187, -0.6976, 0.06604), (0.4347, -0.6505, 0.03), (0.418, -0.7274, 0.01806), (0.4105, -0.6834, 0.0265), (0.4663, -0.8112, 0.01806), (0.5428, -0.8383, 0.03), (0.5011, -0.8407, 0.0265), (0.5428, -0.8383, -4.843e-08), (0.4663, -0.8112, -4.843e-08), (0.5011, -0.8407, -4.843e-08), (0.5326, -0.8205, 0.0795), (0.463, -0.8056, 0.03357), (0.4929, -0.8265, 0.06604), (0.4553, -0.7922, 0.04), (0.5079, -0.7776, 0.1), (0.4732, -0.7922, 0.08243)], [], [(26, 133, 55, 0), (2, 61, 64, 3), (3, 64, 67, 4), (4, 67, 70, 5), (5, 70, 73, 6), (6, 73, 76, 7), (7, 76, 79, 8), (8, 79, 82, 9), (29, 141, 135, 27), (10, 85, 88, 11), (11, 88, 91, 12), (12, 91, 94, 13), (262, 258, 95, 93), (14, 97, 100, 15), (15, 100, 103, 16), (16, 103, 106, 17), (17, 106, 109, 18), (18, 109, 112, 19), (19, 112, 115, 20), (20, 115, 118, 21), (21, 118, 121, 22), (22, 121, 124, 23), (23, 124, 127, 24), (24, 127, 130, 25), (25, 130, 133, 26), (0, 55, 58, 1), (1, 58, 61, 2), (53, 52, 26), (28, 139, 178, 41), (33, 153, 150, 32), (32, 150, 147, 31), (44, 187, 168, 38), (30, 144, 141, 29), (153, 249, 247, 155), (43, 183, 187, 44), (46, 192, 183, 43), (53, 214, 210, 52), (48, 198, 192, 46), (37, 166, 156, 34), (9, 82, 85, 10), (51, 207, 198, 48), (47, 196, 202, 49), (39, 172, 175, 40), (36, 162, 160, 35), (35, 160, 166, 37), (52, 210, 207, 51), (42, 181, 190, 45), (41, 178, 181, 42), (31, 147, 144, 30), (222, 220, 156, 158), (49, 202, 205, 50), (50, 205, 214, 53), (38, 168, 172, 39), (45, 190, 196, 47), (219, 226, 217), (40, 175, 162, 36), (58, 55, 56, 59), (59, 56, 54, 57), (61, 58, 59, 62), (62, 59, 57, 60), (64, 61, 62, 65), (65, 62, 60, 63), (67, 64, 65, 68), (68, 65, 63, 66), (70, 67, 68, 71), (71, 68, 66, 69), (73, 70, 71, 74), (74, 71, 69, 72), (76, 73, 74, 77), (77, 74, 72, 75), (79, 76, 77, 80), (80, 77, 75, 78), (82, 79, 80, 83), (83, 80, 78, 81), (85, 82, 83, 86), (86, 83, 81, 84), (88, 85, 86, 89), (89, 86, 84, 87), (91, 88, 89, 92), (92, 89, 87, 90), (94, 91, 92, 95), (95, 92, 90, 93), (232, 237, 97, 14), (100, 97, 98, 101), (101, 98, 96, 99), (103, 100, 101, 104), (104, 101, 99, 102), (106, 103, 104, 107), (107, 104, 102, 105), (109, 106, 107, 110), (110, 107, 105, 108), (112, 109, 110, 113), (113, 110, 108, 111), (115, 112, 113, 116), (116, 113, 111, 114), (118, 115, 116, 119), (119, 116, 114, 117), (121, 118, 119, 122), (122, 119, 117, 120), (124, 121, 122, 125), (125, 122, 120, 123), (127, 124, 125, 128), (128, 125, 123, 126), (130, 127, 128, 131), (131, 128, 126, 129), (133, 130, 131, 134), (134, 131, 129, 132), (55, 133, 134, 56), (56, 134, 132, 54), (27, 135, 139, 28), (139, 135, 137, 140), (140, 137, 136, 138), (135, 141, 143, 137), (137, 143, 142, 136), (141, 144, 146, 143), (143, 146, 145, 142), (144, 147, 149, 146), (146, 149, 148, 145), (151, 148, 149, 152), (152, 149, 147, 150), (150, 153, 155, 152), (152, 155, 154, 151), (258, 253, 94, 95), (148, 151, 90), (160, 162, 164, 161), (161, 164, 163, 159), (166, 160, 161, 167), (167, 161, 159, 165), (165, 157, 158, 167), (167, 158, 156, 166), (172, 168, 170, 173), (173, 170, 169, 171), (175, 172, 173, 176), (176, 173, 171, 174), (162, 175, 176, 164), (164, 176, 174, 163), (178, 139, 140, 179), (179, 140, 138, 177), (181, 178, 179, 182), (182, 179, 177, 180), (187, 183, 185, 188), (188, 185, 184, 186), (168, 187, 188, 170), (170, 188, 186, 169), (190, 181, 182, 191), (191, 182, 180, 189), (193, 184, 185, 194), (194, 185, 183, 192), (189, 195, 197, 191), (191, 197, 196, 190), (192, 198, 200, 194), (194, 200, 199, 193), (202, 196, 197, 203), (203, 197, 195, 201), (205, 202, 203, 206), (206, 203, 201, 204), (198, 207, 209, 200), (200, 209, 208, 199), (207, 210, 212, 209), (209, 212, 211, 208), (214, 205, 206, 215), (215, 206, 204, 213), (210, 214, 215, 212), (212, 215, 213, 211), (54, 204, 57), (225, 222, 158, 157), (31, 11, 12), (159, 163, 105), (252, 261, 256), (13, 94, 253, 255), (155, 247, 244, 154), (98, 235, 229, 96), (34, 156, 220, 216), (97, 237, 235, 98), (219, 217, 218, 221), (221, 218, 216, 220), (220, 222, 224, 221), (221, 224, 223, 219), (222, 225, 227, 224), (224, 227, 226, 223), (228, 226, 227, 230), (230, 227, 225, 229), (234, 228, 230, 236), (236, 230, 229, 235), (238, 234, 236, 239), (239, 236, 235, 237), (237, 232, 233, 239), (239, 233, 231, 238), (35, 37, 16), (246, 243, 245, 248), (248, 245, 244, 247), (250, 246, 248, 251), (251, 248, 247, 249), (249, 241, 242, 251), (251, 242, 240, 250), (252, 256, 257, 254), (254, 257, 255, 253), (253, 258, 260, 254), (254, 260, 259, 252), (262, 244, 245, 263), (263, 245, 243, 261), (258, 262, 263, 260), (260, 263, 261, 259), (241, 249, 153, 33), (60, 57, 201), (54, 132, 211), (129, 126, 208), (123, 120, 184), (117, 114, 186), (111, 171, 169), (111, 169, 114), (120, 117, 186), (132, 129, 208), (63, 60, 201), (69, 66, 180), (75, 72, 177), (136, 78, 75), (138, 136, 75), (72, 69, 180), (114, 169, 186), (120, 186, 184), (177, 138, 75), (180, 177, 72), (123, 184, 193), (123, 193, 199), (180, 66, 189), (189, 66, 63), (123, 199, 126), (126, 199, 208), (195, 189, 63), (201, 195, 63), (132, 208, 211), (54, 211, 213), (201, 57, 204), (54, 213, 204), (96, 229, 157), (229, 225, 157), (102, 99, 159), (108, 105, 163), (171, 111, 108), (174, 171, 108), (105, 102, 159), (96, 157, 165), (96, 165, 99), (163, 174, 108), (99, 165, 159), (81, 78, 136), (81, 136, 142), (87, 84, 148), (93, 90, 151), (244, 262, 154), (154, 262, 93), (90, 87, 148), (81, 142, 145), (81, 145, 84), (151, 154, 93), (84, 145, 148), (234, 238, 228), (231, 217, 226), (219, 223, 226), (226, 228, 231), (238, 231, 228), (246, 250, 243), (240, 256, 261), (252, 259, 261), (261, 243, 240), (250, 240, 243), (26, 0, 53), (1, 2, 50), (3, 4, 45), (5, 6, 42), (7, 8, 27), (7, 27, 28), (4, 5, 42), (0, 1, 53), (24, 25, 51), (22, 23, 43), (20, 21, 44), (39, 19, 20), (38, 39, 20), (21, 22, 43), (25, 26, 52), (7, 28, 41), (7, 41, 6), (44, 38, 20), (43, 44, 21), (6, 41, 42), (4, 42, 45), (43, 23, 46), (46, 23, 24), (3, 45, 47), (3, 47, 49), (48, 46, 24), (51, 48, 24), (3, 49, 2), (49, 50, 2), (52, 51, 25), (1, 50, 53), (13, 255, 256), (257, 256, 255), (242, 241, 33), (242, 33, 240), (256, 240, 13), (12, 13, 33), (10, 11, 30), (8, 9, 29), (29, 27, 8), (30, 29, 9), (9, 10, 30), (13, 240, 33), (12, 33, 32), (30, 11, 31), (12, 32, 31), (18, 19, 39), (18, 39, 40), (16, 17, 36), (14, 15, 37), (233, 232, 231), (217, 231, 14), (34, 216, 218), (37, 34, 14), (218, 217, 34), (232, 14, 231), (17, 18, 40), (17, 40, 36), (217, 14, 34), (37, 15, 16), (16, 36, 35)])
me_cylinder_006.polygons.foreach_set('use_smooth', [True] * 328)
_uv = me_cylinder_006.uv_layers.new(name='UVMap')
_uv.uv.foreach_set('vector', [0.8789, 0.003125, 0.9336, 0.003125, 0.9336, 0.04844, 0.8789, 0.04844, 0.8789, 0.003125, 0.9336, 0.003125, 0.9336, 0.04844, 0.8789, 0.04844, 0.8789, 0.003125, 0.9336, 0.003125, 0.9336, 0.04844, 0.8789, 0.04844, 0.8789, 0.003125, 0.9336, 0.003125, 0.9336, 0.04844, 0.8789, 0.04844, 0.8789, 0.003125, 0.9336, 0.003125, 0.9336, 0.04844, 0.8789, 0.04844, 0.8789, 0.003125, 0.9336, 0.003125, 0.9336, 0.04844, 0.8789, 0.04844, 0.8789, 0.003125, 0.9336, 0.003125, 0.9336, 0.04844, 0.8789, 0.04844, 0.8789, 0.003125, 0.9336, 0.003125, 0.9336, 0.04844, 0.8789, 0.04844, 0.8789, 0.003125, 0.9336, 0.003125, 0.9336, 0.04844, 0.8789, 0.04844, 0.8789, 0.003125, 0.9336, 0.003125, 0.9336, 0.04844, 0.8789, 0.04844, 0.8789, 0.003125, 0.9336, 0.003125, 0.9336, 0.04844, 0.8789, 0.04844, 0.8789, 0.003125, 0.9336, 0.003125, 0.9336, 0.04844, 0.8789, 0.04844, 0.8789, 0.003125, 0.9336, 0.003125, 0.9336, 0.04844, 0.8789, 0.04844, 0.8789, 0.003125, 0.9336, 0.003125, 0.9336, 0.04844, 0.8789, 0.04844, 0.8789, 0.003125, 0.9336, 0.003125, 0.9336, 0.04844, 0.8789, 0.04844, 0.8789, 0.003125, 0.9336, 0.003125, 0.9336, 0.04844, 0.8789, 0.04844, 0.8789, 0.003125, 0.9336, 0.003125, 0.9336, 0.04844, 0.8789, 0.04844, 0.8789, 0.003125, 0.9336, 0.003125, 0.9336, 0.04844, 0.8789, 0.04844, 0.8789, 0.003125, 0.9336, 0.003125, 0.9336, 0.04844, 0.8789, 0.04844, 0.8789, 0.003125, 0.9336, 0.003125, 0.9336, 0.04844, 0.8789, 0.04844, 0.8789, 0.003125, 0.9336, 0.003125, 0.9336, 0.04844, 0.8789, 0.04844, 0.8789, 0.003125, 0.9336, 0.003125, 0.9336, 0.04844, 0.8789, 0.04844, 0.8789, 0.003125, 0.9336, 0.003125, 0.9336, 0.04844, 0.8789, 0.04844, 0.8789, 0.003125, 0.9336, 0.003125, 0.9336, 0.04844, 0.8789, 0.04844, 0.8789, 0.003125, 0.9336, 0.003125, 0.9336, 0.04844, 0.8789, 0.04844, 0.8789, 0.003125, 0.9336, 0.003125, 0.9336, 0.04844, 0.8789, 0.04844, 0.8789, 0.003125, 0.9336, 0.003125, 0.9336, 0.04844, 0.8789, 0.04844, 0.8789, 0.003125, 0.9336, 0.003125, 0.9336, 0.04844, 0.8789, 0.003125, 0.9336, 0.003125, 0.9336, 0.04844, 0.8789, 0.04844, 0.8789, 0.003125, 0.9336, 0.003125, 0.9336, 0.04844, 0.8789, 0.04844, 0.8789, 0.003125, 0.9336, 0.003125, 0.9336, 0.04844, 0.8789, 0.04844, 0.8789, 0.003125, 0.9336, 0.003125, 0.9336, 0.04844, 0.8789, 0.04844, 0.8789, 0.003125, 0.9336, 0.003125, 0.9336, 0.04844, 0.8789, 0.04844, 0.8789, 0.003125, 0.9336, 0.003125, 0.9336, 0.04844, 0.8789, 0.04844, 0.8789, 0.003125, 0.9336, 0.003125, 0.9336, 0.04844, 0.8789, 0.04844, 0.8789, 0.003125, 0.9336, 0.003125, 0.9336, 0.04844, 0.8789, 0.04844, 0.8789, 0.003125, 0.9336, 0.003125, 0.9336, 0.04844, 0.8789, 0.04844, 0.8789, 0.003125, 0.9336, 0.003125, 0.9336, 0.04844, 0.8789, 0.04844, 0.8789, 0.003125, 0.9336, 0.003125, 0.9336, 0.04844, 0.8789, 0.04844, 0.8789, 0.003125, 0.9336, 0.003125, 0.9336, 0.04844, 0.8789, 0.04844, 0.8789, 0.003125, 0.9336, 0.003125, 0.9336, 0.04844, 0.8789, 0.04844, 0.8789, 0.003125, 0.9336, 0.003125, 0.9336, 0.04844, 0.8789, 0.04844, 0.8789, 0.003125, 0.9336, 0.003125, 0.9336, 0.04844, 0.8789, 0.04844, 0.8789, 0.003125, 0.9336, 0.003125, 0.9336, 0.04844, 0.8789, 0.04844, 0.8789, 0.003125, 0.9336, 0.003125, 0.9336, 0.04844, 0.8789, 0.04844, 0.8789, 0.003125, 0.9336, 0.003125, 0.9336, 0.04844, 0.8789, 0.04844, 0.8789, 0.003125, 0.9336, 0.003125, 0.9336, 0.04844, 0.8789, 0.04844, 0.8789, 0.003125, 0.9336, 0.003125, 0.9336, 0.04844, 0.8789, 0.04844, 0.8789, 0.003125, 0.9336, 0.003125, 0.9336, 0.04844, 0.8789, 0.04844, 0.8789, 0.003125, 0.9336, 0.003125, 0.9336, 0.04844, 0.8789, 0.04844, 0.8789, 0.003125, 0.9336, 0.003125, 0.9336, 0.04844, 0.8789, 0.04844, 0.8789, 0.003125, 0.9336, 0.003125, 0.9336, 0.04844, 0.8789, 0.04844, 0.8789, 0.003125, 0.9336, 0.003125, 0.9336, 0.04844, 0.8789, 0.04844, 0.8789, 0.003125, 0.9336, 0.003125, 0.9336, 0.04844, 0.8789, 0.04844, 0.8789, 0.003125, 0.9336, 0.003125, 0.9336, 0.04844, 0.8789, 0.003125, 0.9336, 0.003125, 0.9336, 0.04844, 0.8789, 0.04844, 0.8789, 0.003125, 0.9336, 0.003125, 0.9336, 0.04844, 0.8789, 0.04844, 0.8789, 0.003125, 0.9336, 0.003125, 0.9336, 0.04844, 0.8789, 0.04844, 0.8789, 0.003125, 0.9336, 0.003125, 0.9336, 0.04844, 0.8789, 0.04844, 0.8789, 0.003125, 0.9336, 0.003125, 0.9336, 0.04844, 0.8789, 0.04844, 0.8789, 0.003125, 0.9336, 0.003125, 0.9336, 0.04844, 0.8789, 0.04844, 0.8789, 0.003125, 0.9336, 0.003125, 0.9336, 0.04844, 0.8789, 0.04844, 0.8789, 0.003125, 0.9336, 0.003125, 0.9336, 0.04844, 0.8789, 0.04844, 0.8789, 0.003125, 0.9336, 0.003125, 0.9336, 0.04844, 0.8789, 0.04844, 0.8789, 0.003125, 0.9336, 0.003125, 0.9336, 0.04844, 0.8789, 0.04844, 0.8789, 0.003125, 0.9336, 0.003125, 0.9336, 0.04844, 0.8789, 0.04844, 0.8789, 0.003125, 0.9336, 0.003125, 0.9336, 0.04844, 0.8789, 0.04844, 0.8789, 0.003125, 0.9336, 0.003125, 0.9336, 0.04844, 0.8789, 0.04844, 0.8789, 0.003125, 0.9336, 0.003125, 0.9336, 0.04844, 0.8789, 0.04844, 0.8789, 0.003125, 0.9336, 0.003125, 0.9336, 0.04844, 0.8789, 0.04844, 0.8789, 0.003125, 0.9336, 0.003125, 0.9336, 0.04844, 0.8789, 0.04844, 0.8789, 0.003125, 0.9336, 0.003125, 0.9336, 0.04844, 0.8789, 0.04844, 0.8789, 0.003125, 0.9336, 0.003125, 0.9336, 0.04844, 0.8789, 0.04844, 0.8789, 0.003125, 0.9336, 0.003125, 0.9336, 0.04844, 0.8789, 0.04844, 0.8789, 0.003125, 0.9336, 0.003125, 0.9336, 0.04844, 0.8789, 0.04844, 0.8789, 0.003125, 0.9336, 0.003125, 0.9336, 0.04844, 0.8789, 0.04844, 0.8789, 0.003125, 0.9336, 0.003125, 0.9336, 0.04844, 0.8789, 0.04844, 0.8789, 0.003125, 0.9336, 0.003125, 0.9336, 0.04844, 0.8789, 0.04844, 0.8789, 0.003125, 0.9336, 0.003125, 0.9336, 0.04844, 0.8789, 0.04844, 0.8789, 0.003125, 0.9336, 0.003125, 0.9336, 0.04844, 0.8789, 0.04844, 0.8789, 0.003125, 0.9336, 0.003125, 0.9336, 0.04844, 0.8789, 0.04844, 0.8789, 0.003125, 0.9336, 0.003125, 0.9336, 0.04844, 0.8789, 0.04844, 0.8789, 0.003125, 0.9336, 0.003125, 0.9336, 0.04844, 0.8789, 0.04844, 0.8789, 0.003125, 0.9336, 0.003125, 0.9336, 0.04844, 0.8789, 0.04844, 0.8789, 0.003125, 0.9336, 0.003125, 0.9336, 0.04844, 0.8789, 0.04844, 0.8789, 0.003125, 0.9336, 0.003125, 0.9336, 0.04844, 0.8789, 0.04844, 0.8789, 0.003125, 0.9336, 0.003125, 0.9336, 0.04844, 0.8789, 0.04844, 0.8789, 0.003125, 0.9336, 0.003125, 0.9336, 0.04844, 0.8789, 0.04844, 0.8789, 0.003125, 0.9336, 0.003125, 0.9336, 0.04844, 0.8789, 0.04844, 0.8789, 0.003125, 0.9336, 0.003125, 0.9336, 0.04844, 0.8789, 0.04844, 0.8789, 0.003125, 0.9336, 0.003125, 0.9336, 0.04844, 0.8789, 0.04844, 0.8789, 0.003125, 0.9336, 0.003125, 0.9336, 0.04844, 0.8789, 0.04844, 0.8789, 0.003125, 0.9336, 0.003125, 0.9336, 0.04844, 0.8789, 0.04844, 0.8789, 0.003125, 0.9336, 0.003125, 0.9336, 0.04844, 0.8789, 0.04844, 0.8789, 0.003125, 0.9336, 0.003125, 0.9336, 0.04844, 0.8789, 0.04844, 0.8789, 0.003125, 0.9336, 0.003125, 0.9336, 0.04844, 0.8789, 0.04844, 0.8789, 0.003125, 0.9336, 0.003125, 0.9336, 0.04844, 0.8789, 0.04844, 0.8789, 0.003125, 0.9336, 0.003125, 0.9336, 0.04844, 0.8789, 0.04844, 0.8789, 0.003125, 0.9336, 0.003125, 0.9336, 0.04844, 0.8789, 0.04844, 0.8789, 0.003125, 0.9336, 0.003125, 0.9336, 0.04844, 0.8789, 0.04844, 0.8789, 0.003125, 0.9336, 0.003125, 0.9336, 0.04844, 0.8789, 0.04844, 0.8789, 0.003125, 0.9336, 0.003125, 0.9336, 0.04844, 0.8789, 0.04844, 0.8789, 0.003125, 0.9336, 0.003125, 0.9336, 0.04844, 0.8789, 0.04844, 0.8789, 0.003125, 0.9336, 0.003125, 0.9336, 0.04844, 0.8789, 0.04844, 0.8789, 0.003125, 0.9336, 0.003125, 0.9336, 0.04844, 0.8789, 0.04844, 0.8789, 0.003125, 0.9336, 0.003125, 0.9336, 0.04844, 0.8789, 0.04844, 0.8789, 0.003125, 0.9336, 0.003125, 0.9336, 0.04844, 0.8789, 0.04844, 0.8789, 0.003125, 0.9336, 0.003125, 0.9336, 0.04844, 0.8789, 0.04844, 0.8789, 0.003125, 0.9336, 0.003125, 0.9336, 0.04844, 0.8789, 0.04844, 0.8789, 0.003125, 0.9336, 0.003125, 0.9336, 0.04844, 0.8789, 0.04844, 0.8789, 0.003125, 0.9336, 0.003125, 0.9336, 0.04844, 0.8789, 0.04844, 0.8789, 0.003125, 0.9336, 0.003125, 0.9336, 0.04844, 0.8789, 0.04844, 0.8789, 0.003125, 0.9336, 0.003125, 0.9336, 0.04844, 0.8789, 0.04844, 0.8789, 0.003125, 0.9336, 0.003125, 0.9336, 0.04844, 0.8789, 0.04844, 0.8789, 0.003125, 0.9336, 0.003125, 0.9336, 0.04844, 0.8789, 0.04844, 0.8789, 0.003125, 0.9336, 0.003125, 0.9336, 0.04844, 0.8789, 0.04844, 0.8789, 0.003125, 0.9336, 0.003125, 0.9336, 0.04844, 0.8789, 0.04844, 0.8789, 0.003125, 0.9336, 0.003125, 0.9336, 0.04844, 0.8789, 0.04844, 0.8789, 0.003125, 0.9336, 0.003125, 0.9336, 0.04844, 0.8789, 0.04844, 0.8789, 0.003125, 0.9336, 0.003125, 0.9336, 0.04844, 0.8789, 0.04844, 0.8789, 0.003125, 0.9336, 0.003125, 0.9336, 0.04844, 0.8789, 0.04844, 0.8789, 0.003125, 0.9336, 0.003125, 0.9336, 0.04844, 0.8789, 0.04844, 0.8789, 0.003125, 0.9336, 0.003125, 0.9336, 0.04844, 0.8789, 0.04844, 0.8789, 0.003125, 0.9336, 0.003125, 0.9336, 0.04844, 0.8789, 0.003125, 0.9336, 0.003125, 0.9336, 0.04844, 0.8789, 0.04844, 0.8789, 0.003125, 0.9336, 0.003125, 0.9336, 0.04844, 0.8789, 0.04844, 0.8789, 0.003125, 0.9336, 0.003125, 0.9336, 0.04844, 0.8789, 0.04844, 0.8789, 0.003125, 0.9336, 0.003125, 0.9336, 0.04844, 0.8789, 0.04844, 0.8789, 0.003125, 0.9336, 0.003125, 0.9336, 0.04844, 0.8789, 0.04844, 0.8789, 0.003125, 0.9336, 0.003125, 0.9336, 0.04844, 0.8789, 0.04844, 0.8789, 0.003125, 0.9336, 0.003125, 0.9336, 0.04844, 0.8789, 0.04844, 0.8789, 0.003125, 0.9336, 0.003125, 0.9336, 0.04844, 0.8789, 0.04844, 0.8789, 0.003125, 0.9336, 0.003125, 0.9336, 0.04844, 0.8789, 0.04844, 0.8789, 0.003125, 0.9336, 0.003125, 0.9336, 0.04844, 0.8789, 0.04844, 0.8789, 0.003125, 0.9336, 0.003125, 0.9336, 0.04844, 0.8789, 0.04844, 0.8789, 0.003125, 0.9336, 0.003125, 0.9336, 0.04844, 0.8789, 0.04844, 0.8789, 0.003125, 0.9336, 0.003125, 0.9336, 0.04844, 0.8789, 0.04844, 0.8789, 0.003125, 0.9336, 0.003125, 0.9336, 0.04844, 0.8789, 0.04844, 0.8789, 0.003125, 0.9336, 0.003125, 0.9336, 0.04844, 0.8789, 0.04844, 0.8789, 0.003125, 0.9336, 0.003125, 0.9336, 0.04844, 0.8789, 0.04844, 0.8789, 0.003125, 0.9336, 0.003125, 0.9336, 0.04844, 0.8789, 0.04844, 0.8789, 0.003125, 0.9336, 0.003125, 0.9336, 0.04844, 0.8789, 0.04844, 0.8789, 0.003125, 0.9336, 0.003125, 0.9336, 0.04844, 0.8789, 0.04844, 0.8789, 0.003125, 0.9336, 0.003125, 0.9336, 0.04844, 0.8789, 0.04844, 0.8789, 0.003125, 0.9336, 0.003125, 0.9336, 0.04844, 0.8789, 0.04844, 0.8789, 0.003125, 0.9336, 0.003125, 0.9336, 0.04844, 0.8789, 0.04844, 0.8789, 0.003125, 0.9336, 0.003125, 0.9336, 0.04844, 0.8789, 0.04844, 0.8789, 0.003125, 0.9336, 0.003125, 0.9336, 0.04844, 0.8789, 0.04844, 0.8789, 0.003125, 0.9336, 0.003125, 0.9336, 0.04844, 0.8789, 0.04844, 0.8789, 0.003125, 0.9336, 0.003125, 0.9336, 0.04844, 0.8789, 0.04844, 0.8789, 0.003125, 0.9336, 0.003125, 0.9336, 0.04844, 0.8789, 0.04844, 0.8789, 0.003125, 0.9336, 0.003125, 0.9336, 0.04844, 0.8789, 0.04844, 0.8789, 0.003125, 0.9336, 0.003125, 0.9336, 0.04844, 0.8789, 0.04844, 0.8789, 0.003125, 0.9336, 0.003125, 0.9336, 0.04844, 0.8789, 0.04844, 0.8789, 0.003125, 0.9336, 0.003125, 0.9336, 0.04844, 0.8789, 0.04844, 0.8789, 0.003125, 0.9336, 0.003125, 0.9336, 0.04844, 0.8789, 0.04844, 0.8789, 0.003125, 0.9336, 0.003125, 0.9336, 0.04844, 0.8789, 0.04844, 0.8789, 0.003125, 0.9336, 0.003125, 0.9336, 0.04844, 0.8789, 0.04844, 0.8789, 0.003125, 0.9336, 0.003125, 0.9336, 0.04844, 0.8789, 0.04844, 0.8789, 0.003125, 0.9336, 0.003125, 0.9336, 0.04844, 0.8789, 0.04844, 0.8789, 0.003125, 0.9336, 0.003125, 0.9336, 0.04844, 0.8789, 0.04844, 0.8789, 0.003125, 0.9336, 0.003125, 0.9336, 0.04844, 0.8789, 0.04844, 0.8789, 0.003125, 0.9336, 0.003125, 0.9336, 0.04844, 0.8789, 0.04844, 0.8789, 0.003125, 0.9336, 0.003125, 0.9336, 0.04844, 0.8789, 0.04844, 0.8789, 0.003125, 0.9336, 0.003125, 0.9336, 0.04844, 0.8789, 0.003125, 0.9336, 0.003125, 0.9336, 0.04844, 0.8789, 0.04844, 0.8789, 0.003125, 0.9336, 0.003125, 0.9336, 0.04844, 0.8789, 0.003125, 0.9336, 0.003125, 0.9336, 0.04844, 0.8789, 0.003125, 0.9336, 0.003125, 0.9336, 0.04844, 0.8789, 0.003125, 0.9336, 0.003125, 0.9336, 0.04844, 0.8789, 0.04844, 0.8789, 0.003125, 0.9336, 0.003125, 0.9336, 0.04844, 0.8789, 0.04844, 0.8789, 0.003125, 0.9336, 0.003125, 0.9336, 0.04844, 0.8789, 0.04844, 0.8789, 0.003125, 0.9336, 0.003125, 0.9336, 0.04844, 0.8789, 0.04844, 0.8789, 0.003125, 0.9336, 0.003125, 0.9336, 0.04844, 0.8789, 0.04844, 0.8789, 0.003125, 0.9336, 0.003125, 0.9336, 0.04844, 0.8789, 0.04844, 0.8789, 0.003125, 0.9336, 0.003125, 0.9336, 0.04844, 0.8789, 0.04844, 0.8789, 0.003125, 0.9336, 0.003125, 0.9336, 0.04844, 0.8789, 0.04844, 0.8789, 0.003125, 0.9336, 0.003125, 0.9336, 0.04844, 0.8789, 0.04844, 0.8789, 0.003125, 0.9336, 0.003125, 0.9336, 0.04844, 0.8789, 0.04844, 0.8789, 0.003125, 0.9336, 0.003125, 0.9336, 0.04844, 0.8789, 0.04844, 0.8789, 0.003125, 0.9336, 0.003125, 0.9336, 0.04844, 0.8789, 0.04844, 0.8789, 0.003125, 0.9336, 0.003125, 0.9336, 0.04844, 0.8789, 0.04844, 0.8789, 0.003125, 0.9336, 0.003125, 0.9336, 0.04844, 0.8789, 0.04844, 0.8789, 0.003125, 0.9336, 0.003125, 0.9336, 0.04844, 0.8789, 0.04844, 0.8789, 0.003125, 0.9336, 0.003125, 0.9336, 0.04844, 0.8789, 0.04844, 0.8789, 0.003125, 0.9336, 0.003125, 0.9336, 0.04844, 0.8789, 0.04844, 0.8789, 0.003125, 0.9336, 0.003125, 0.9336, 0.04844, 0.8789, 0.04844, 0.8789, 0.003125, 0.9336, 0.003125, 0.9336, 0.04844, 0.8789, 0.04844, 0.8789, 0.003125, 0.9336, 0.003125, 0.9336, 0.04844, 0.8789, 0.003125, 0.9336, 0.003125, 0.9336, 0.04844, 0.8789, 0.04844, 0.8789, 0.003125, 0.9336, 0.003125, 0.9336, 0.04844, 0.8789, 0.04844, 0.8789, 0.003125, 0.9336, 0.003125, 0.9336, 0.04844, 0.8789, 0.04844, 0.8789, 0.003125, 0.9336, 0.003125, 0.9336, 0.04844, 0.8789, 0.04844, 0.8789, 0.003125, 0.9336, 0.003125, 0.9336, 0.04844, 0.8789, 0.04844, 0.8789, 0.003125, 0.9336, 0.003125, 0.9336, 0.04844, 0.8789, 0.04844, 0.8789, 0.003125, 0.9336, 0.003125, 0.9336, 0.04844, 0.8789, 0.04844, 0.8789, 0.003125, 0.9336, 0.003125, 0.9336, 0.04844, 0.8789, 0.04844, 0.8789, 0.003125, 0.9336, 0.003125, 0.9336, 0.04844, 0.8789, 0.04844, 0.8789, 0.003125, 0.9336, 0.003125, 0.9336, 0.04844, 0.8789, 0.04844, 0.8789, 0.003125, 0.9336, 0.003125, 0.9336, 0.04844, 0.8789, 0.04844, 0.8789, 0.003125, 0.9336, 0.003125, 0.9336, 0.04844, 0.8789, 0.04844, 0.8789, 0.003125, 0.9336, 0.003125, 0.9336, 0.04844, 0.8789, 0.04844, 0.8789, 0.003125, 0.9336, 0.003125, 0.9336, 0.04844, 0.8789, 0.04844, 0.8789, 0.003125, 0.9336, 0.003125, 0.9336, 0.04844, 0.8789, 0.04844, 0.8789, 0.003125, 0.9336, 0.003125, 0.9336, 0.04844, 0.8789, 0.003125, 0.9336, 0.003125, 0.9336, 0.04844, 0.8789, 0.003125, 0.9336, 0.003125, 0.9336, 0.04844, 0.8789, 0.003125, 0.9336, 0.003125, 0.9336, 0.04844, 0.8789, 0.003125, 0.9336, 0.003125, 0.9336, 0.04844, 0.8789, 0.003125, 0.9336, 0.003125, 0.9336, 0.04844, 0.8789, 0.003125, 0.9336, 0.003125, 0.9336, 0.04844, 0.8789, 0.003125, 0.9336, 0.003125, 0.9336, 0.04844, 0.8789, 0.003125, 0.9336, 0.003125, 0.9336, 0.04844, 0.8789, 0.003125, 0.9336, 0.003125, 0.9336, 0.04844, 0.8789, 0.003125, 0.9336, 0.003125, 0.9336, 0.04844, 0.8789, 0.003125, 0.9336, 0.003125, 0.9336, 0.04844, 0.8789, 0.003125, 0.9336, 0.003125, 0.9336, 0.04844, 0.8789, 0.003125, 0.9336, 0.003125, 0.9336, 0.04844, 0.8789, 0.003125, 0.9336, 0.003125, 0.9336, 0.04844, 0.8789, 0.003125, 0.9336, 0.003125, 0.9336, 0.04844, 0.8789, 0.003125, 0.9336, 0.003125, 0.9336, 0.04844, 0.8789, 0.003125, 0.9336, 0.003125, 0.9336, 0.04844, 0.8789, 0.003125, 0.9336, 0.003125, 0.9336, 0.04844, 0.8789, 0.003125, 0.9336, 0.003125, 0.9336, 0.04844, 0.8789, 0.003125, 0.9336, 0.003125, 0.9336, 0.04844, 0.8789, 0.003125, 0.9336, 0.003125, 0.9336, 0.04844, 0.8789, 0.003125, 0.9336, 0.003125, 0.9336, 0.04844, 0.8789, 0.003125, 0.9336, 0.003125, 0.9336, 0.04844, 0.8789, 0.003125, 0.9336, 0.003125, 0.9336, 0.04844, 0.8789, 0.003125, 0.9336, 0.003125, 0.9336, 0.04844, 0.8789, 0.003125, 0.9336, 0.003125, 0.9336, 0.04844, 0.8789, 0.003125, 0.9336, 0.003125, 0.9336, 0.04844, 0.8789, 0.003125, 0.9336, 0.003125, 0.9336, 0.04844, 0.8789, 0.003125, 0.9336, 0.003125, 0.9336, 0.04844, 0.8789, 0.003125, 0.9336, 0.003125, 0.9336, 0.04844, 0.8789, 0.003125, 0.9336, 0.003125, 0.9336, 0.04844, 0.8789, 0.003125, 0.9336, 0.003125, 0.9336, 0.04844, 0.8789, 0.003125, 0.9336, 0.003125, 0.9336, 0.04844, 0.8789, 0.003125, 0.9336, 0.003125, 0.9336, 0.04844, 0.8789, 0.003125, 0.9336, 0.003125, 0.9336, 0.04844, 0.8789, 0.003125, 0.9336, 0.003125, 0.9336, 0.04844, 0.8789, 0.003125, 0.9336, 0.003125, 0.9336, 0.04844, 0.8789, 0.003125, 0.9336, 0.003125, 0.9336, 0.04844, 0.8789, 0.003125, 0.9336, 0.003125, 0.9336, 0.04844, 0.8789, 0.003125, 0.9336, 0.003125, 0.9336, 0.04844, 0.8789, 0.003125, 0.9336, 0.003125, 0.9336, 0.04844, 0.8789, 0.003125, 0.9336, 0.003125, 0.9336, 0.04844, 0.8789, 0.003125, 0.9336, 0.003125, 0.9336, 0.04844, 0.8789, 0.003125, 0.9336, 0.003125, 0.9336, 0.04844, 0.8789, 0.003125, 0.9336, 0.003125, 0.9336, 0.04844, 0.8789, 0.003125, 0.9336, 0.003125, 0.9336, 0.04844, 0.8789, 0.003125, 0.9336, 0.003125, 0.9336, 0.04844, 0.8789, 0.003125, 0.9336, 0.003125, 0.9336, 0.04844, 0.8789, 0.003125, 0.9336, 0.003125, 0.9336, 0.04844, 0.8789, 0.003125, 0.9336, 0.003125, 0.9336, 0.04844, 0.8789, 0.003125, 0.9336, 0.003125, 0.9336, 0.04844, 0.8789, 0.003125, 0.9336, 0.003125, 0.9336, 0.04844, 0.8789, 0.003125, 0.9336, 0.003125, 0.9336, 0.04844, 0.8789, 0.003125, 0.9336, 0.003125, 0.9336, 0.04844, 0.8789, 0.003125, 0.9336, 0.003125, 0.9336, 0.04844, 0.8789, 0.003125, 0.9336, 0.003125, 0.9336, 0.04844, 0.8789, 0.003125, 0.9336, 0.003125, 0.9336, 0.04844, 0.8789, 0.003125, 0.9336, 0.003125, 0.9336, 0.04844, 0.8789, 0.003125, 0.9336, 0.003125, 0.9336, 0.04844, 0.8789, 0.003125, 0.9336, 0.003125, 0.9336, 0.04844, 0.8789, 0.003125, 0.9336, 0.003125, 0.9336, 0.04844, 0.8789, 0.003125, 0.9336, 0.003125, 0.9336, 0.04844, 0.8789, 0.003125, 0.9336, 0.003125, 0.9336, 0.04844, 0.8789, 0.003125, 0.9336, 0.003125, 0.9336, 0.04844, 0.8789, 0.003125, 0.9336, 0.003125, 0.9336, 0.04844, 0.8789, 0.003125, 0.9336, 0.003125, 0.9336, 0.04844, 0.8789, 0.003125, 0.9336, 0.003125, 0.9336, 0.04844, 0.8789, 0.003125, 0.9336, 0.003125, 0.9336, 0.04844, 0.8789, 0.003125, 0.9336, 0.003125, 0.9336, 0.04844, 0.8789, 0.003125, 0.9336, 0.003125, 0.9336, 0.04844, 0.8789, 0.003125, 0.9336, 0.003125, 0.9336, 0.04844, 0.8789, 0.003125, 0.9336, 0.003125, 0.9336, 0.04844, 0.8789, 0.003125, 0.9336, 0.003125, 0.9336, 0.04844, 0.8789, 0.003125, 0.9336, 0.003125, 0.9336, 0.04844, 0.8789, 0.003125, 0.9336, 0.003125, 0.9336, 0.04844, 0.8789, 0.003125, 0.9336, 0.003125, 0.9336, 0.04844, 0.8789, 0.003125, 0.9336, 0.003125, 0.9336, 0.04844, 0.8789, 0.003125, 0.9336, 0.003125, 0.9336, 0.04844, 0.8789, 0.003125, 0.9336, 0.003125, 0.9336, 0.04844, 0.8789, 0.003125, 0.9336, 0.003125, 0.9336, 0.04844, 0.8789, 0.003125, 0.9336, 0.003125, 0.9336, 0.04844, 0.8789, 0.003125, 0.9336, 0.003125, 0.9336, 0.04844, 0.8789, 0.003125, 0.9336, 0.003125, 0.9336, 0.04844, 0.8789, 0.003125, 0.9336, 0.003125, 0.9336, 0.04844, 0.8789, 0.003125, 0.9336, 0.003125, 0.9336, 0.04844, 0.8789, 0.003125, 0.9336, 0.003125, 0.9336, 0.04844, 0.8789, 0.003125, 0.9336, 0.003125, 0.9336, 0.04844, 0.8789, 0.003125, 0.9336, 0.003125, 0.9336, 0.04844, 0.8789, 0.003125, 0.9336, 0.003125, 0.9336, 0.04844, 0.8789, 0.003125, 0.9336, 0.003125, 0.9336, 0.04844, 0.8789, 0.003125, 0.9336, 0.003125, 0.9336, 0.04844, 0.8789, 0.003125, 0.9336, 0.003125, 0.9336, 0.04844, 0.8789, 0.003125, 0.9336, 0.003125, 0.9336, 0.04844, 0.8789, 0.003125, 0.9336, 0.003125, 0.9336, 0.04844, 0.8789, 0.003125, 0.9336, 0.003125, 0.9336, 0.04844, 0.8789, 0.003125, 0.9336, 0.003125, 0.9336, 0.04844, 0.8789, 0.003125, 0.9336, 0.003125, 0.9336, 0.04844, 0.8789, 0.003125, 0.9336, 0.003125, 0.9336, 0.04844, 0.8789, 0.003125, 0.9336, 0.003125, 0.9336, 0.04844, 0.8789, 0.003125, 0.9336, 0.003125, 0.9336, 0.04844, 0.8789, 0.003125, 0.9336, 0.003125, 0.9336, 0.04844, 0.8789, 0.003125, 0.9336, 0.003125, 0.9336, 0.04844, 0.8789, 0.003125, 0.9336, 0.003125, 0.9336, 0.04844, 0.8789, 0.003125, 0.9336, 0.003125, 0.9336, 0.04844, 0.8789, 0.003125, 0.9336, 0.003125, 0.9336, 0.04844, 0.8789, 0.003125, 0.9336, 0.003125, 0.9336, 0.04844, 0.8789, 0.003125, 0.9336, 0.003125, 0.9336, 0.04844, 0.8789, 0.003125, 0.9336, 0.003125, 0.9336, 0.04844, 0.8789, 0.003125, 0.9336, 0.003125, 0.9336, 0.04844, 0.8789, 0.003125, 0.9336, 0.003125, 0.9336, 0.04844, 0.8789, 0.003125, 0.9336, 0.003125, 0.9336, 0.04844, 0.8789, 0.003125, 0.9336, 0.003125, 0.9336, 0.04844, 0.8789, 0.003125, 0.9336, 0.003125, 0.9336, 0.04844, 0.8789, 0.003125, 0.9336, 0.003125, 0.9336, 0.04844, 0.8789, 0.003125, 0.9336, 0.003125, 0.9336, 0.04844, 0.8789, 0.003125, 0.9336, 0.003125, 0.9336, 0.04844, 0.8789, 0.003125, 0.9336, 0.003125, 0.9336, 0.04844, 0.8789, 0.003125, 0.9336, 0.003125, 0.9336, 0.04844, 0.8789, 0.003125, 0.9336, 0.003125, 0.9336, 0.04844, 0.8789, 0.003125, 0.9336, 0.003125, 0.9336, 0.04844, 0.8789, 0.003125, 0.9336, 0.003125, 0.9336, 0.04844, 0.8789, 0.003125, 0.9336, 0.003125, 0.9336, 0.04844, 0.8789, 0.003125, 0.9336, 0.003125, 0.9336, 0.04844])
me_cylinder_006.materials.append(mat_base)
me_cylinder_006.use_remesh_preserve_volume = False
me_cylinder_006.use_remesh_preserve_attributes = False
me_cylinder_006.use_mirror_vertex_groups = False
me_cylinder_006.update()

# ---- objects
ob_hemi = bpy.data.objects.new('Hemi', light_hemi)
ob_base = bpy.data.objects.new('base', me_cylinder_002)
ob_refference = bpy.data.objects.new('refference', me_cylinder_003)
ob_0base_icon_cylinder_005 = bpy.data.objects.new('0BASE_ICON_Cylinder.005', me_0base_icon_cylinder_005)
ob_0front_plane_000 = bpy.data.objects.new('0FRONT_Plane.000', me_0front_plane_000)
ob_1back_plane_000 = bpy.data.objects.new('1BACK_Plane.000', me_1back_plane_000)
ob_0base = bpy.data.objects.new('0BASE', me_cylinder_006)

# ---- transforms, parenting, visibility, modifiers, constraints
ob_hemi.location = (0.0, 0.0, 0.0)
ob_hemi.lineart.crease_threshold = 0.0
ob_base.location = (0.0, 0.0, 0.0)
ob_base.rotation_euler = (1.571, -0.0, 0.0)
ob_base.lineart.crease_threshold = 0.0
ob_refference.parent = ob_base
ob_refference.matrix_parent_inverse = Matrix(((1.0, 0.0, 0.0, 0.0), (0.0, -1.629e-07, 1.0, 0.0), (0.0, -1.0, -1.629e-07, 0.0), (0.0, 0.0, 0.0, 1.0)))
ob_refference.location = (0.0, 0.0, 0.0)
ob_refference.rotation_euler = (1.571, -0.0, 0.0)
ob_refference.lineart.crease_threshold = 0.0
ob_0base_icon_cylinder_005.parent = ob_base
ob_0base_icon_cylinder_005.matrix_parent_inverse = Matrix(((1.0, 0.0, 0.0, 0.0), (0.0, -1.629e-07, 1.0, 0.0), (0.0, -1.0, -1.629e-07, 0.0), (0.0, 0.0, 0.0, 1.0)))
ob_0base_icon_cylinder_005.location = (0.0, 0.0, 0.0)
ob_0base_icon_cylinder_005.rotation_euler = (1.571, -0.0, 0.0)
ob_0base_icon_cylinder_005.lineart.crease_threshold = 0.0
ob_0front_plane_000.parent = ob_base
ob_0front_plane_000.matrix_parent_inverse = Matrix(((1.0, 0.0, 0.0, 0.0), (0.0, -1.629e-07, 1.0, 0.0), (0.0, -1.0, -1.629e-07, 0.0), (0.0, 0.0, 0.0, 1.0)))
ob_0front_plane_000.location = (0.0, 0.0, 0.0)
ob_0front_plane_000.rotation_euler = (1.571, -0.0, 0.0)
ob_0front_plane_000.lineart.crease_threshold = 0.0
ob_1back_plane_000.parent = ob_base
ob_1back_plane_000.matrix_parent_inverse = Matrix(((1.0, 0.0, 0.0, 0.0), (0.0, -1.629e-07, 1.0, 0.0), (0.0, -1.0, -1.629e-07, 0.0), (0.0, 0.0, 0.0, 1.0)))
ob_1back_plane_000.location = (0.0, 0.0, 0.0)
ob_1back_plane_000.rotation_euler = (1.571, -0.0, 0.0)
ob_1back_plane_000.lineart.crease_threshold = 0.0
ob_0base.location = (4.768e-07, 0.0, 0.0)
ob_0base.hide_viewport = True
ob_0base.lineart.crease_threshold = 0.0

# ---- collection membership
col_collection_1.objects.link(ob_hemi)
col_collection_1.objects.link(ob_base)
col_collection_1.objects.link(ob_refference)
col_collection_1.objects.link(ob_0base_icon_cylinder_005)
col_collection_1.objects.link(ob_0front_plane_000)
col_collection_1.objects.link(ob_1back_plane_000)
col_collection_1.objects.link(ob_0base)

# ---- scene / render settings (as saved in the file)
scene.frame_start = 1; scene.frame_end = 250; scene.frame_set(1)
scene.render.engine = 'BLENDER_EEVEE_NEXT'
scene.render.resolution_percentage = 50
scene.render.dither_intensity = 0.0
scene.cycles.use_denoising = False
scene.cycles.samples = 128
scene.cycles.sampling_pattern = 'TABULATED_SOBOL'
scene.cycles.light_sampling_threshold = 0.0
scene.cycles.use_adaptive_sampling = False
scene.cycles.use_light_tree = False
scene.cycles.blur_glossy = 0.0
scene.cycles.sample_clamp_indirect = 0.0
scene.view_settings.view_transform = 'Standard'
bpy.context.view_layer.update()

# ---- added for rendering (the .blend has no active camera): camera
cam_auto = bpy.data.cameras.new('AutoCamera')
cam_auto.lens = 50.0
cam_auto.sensor_width = 36.0
cam_auto.clip_end = 1000.0
ob_auto_camera = bpy.data.objects.new('AutoCamera', cam_auto)
scene.collection.objects.link(ob_auto_camera)
ob_auto_camera.location = (4.27891, -5.05503, 4.92313)
ob_auto_camera.rotation_euler = (1.09748, -7.21219e-08, 0.694738)
scene.camera = ob_auto_camera
bpy.context.view_layer.update()
